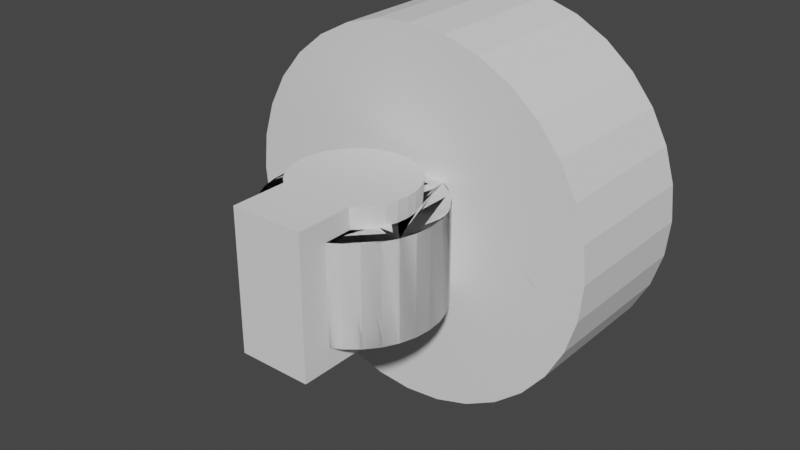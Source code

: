 # Source: shower-v2.blend  (saved by Blender 3.5.10; exported with 4.5.12 LTS)
import bpy
from mathutils import Matrix  # noqa: F401  (used for matrix-valued properties, if any)

bpy.ops.wm.read_factory_settings(use_empty=True)
scene = bpy.context.scene
scene.name = 'Scene'

# ---- collections
col_collection_1 = bpy.data.collections.new('Collection 1'); scene.collection.children.link(col_collection_1)
col_collection_1_001 = bpy.data.collections.new('Collection 1.001'); scene.collection.children.link(col_collection_1_001)

# ---- world
world_world = bpy.data.worlds.new('World'); scene.world = world_world
world_world.use_nodes = True; world_world.node_tree.nodes.clear()
_N = world_world.node_tree.nodes; _L = world_world.node_tree.links
n0 = _N.new('ShaderNodeOutputWorld'); n0.name = 'World Output'; n0.location = (300, 300)
n1 = _N.new('ShaderNodeBackground'); n1.name = 'Background'; n1.location = (10, 300)
n1.inputs[0].default_value = (0.05088, 0.05088, 0.05088, 1.0)
_L.new(n1.outputs[0], n0.inputs[0])
n0.is_active_output = True
world_world.color = (0.05088, 0.05088, 0.05088)
world_world.use_sun_shadow = False
world_world.sun_shadow_jitter_overblur = 0.0

# ---- meshes
me_cylinder_003 = bpy.data.meshes.new('Cylinder.003')
me_cylinder_003.from_pydata([(0.0, 10.0, -13.5), (5.588e-09, 11.5, 13.5), (1.951, 9.808, -13.5), (2.244, 11.28, 13.5), (3.827, 9.239, -13.5), (4.401, 10.62, 13.5), (5.556, 8.315, -13.5), (6.389, 9.562, 13.5), (7.071, 7.071, -13.5), (8.132, 8.132, 13.5), (8.315, 5.556, -13.5), (9.562, 6.389, 13.5), (9.239, 3.827, -13.5), (10.62, 4.401, 13.5), (9.808, 1.951, -13.5), (11.28, 2.244, 13.5), (10.0, 0.0, -13.5), (11.5, -8.941e-09, 13.5), (9.808, -1.951, -13.5), (11.28, -2.244, 13.5), (9.239, -3.827, -13.5), (10.62, -4.401, 13.5), (8.315, -5.556, -13.5), (9.562, -6.389, 13.5), (7.071, -7.071, -13.5), (8.132, -8.132, 13.5), (5.556, -8.315, -13.5), (6.389, -9.562, 13.5), (3.827, -9.239, -13.5), (4.401, -10.62, 13.5), (1.951, -9.808, -13.5), (2.244, -11.28, 13.5), (0.0, -10.0, -13.5), (5.588e-09, -11.5, 13.5), (-1.951, -9.808, -13.5), (-2.244, -11.28, 13.5), (-3.827, -9.239, -13.5), (-4.401, -10.62, 13.5), (-5.556, -8.315, -13.5), (-6.389, -9.562, 13.5), (-7.071, -7.071, -13.5), (-8.132, -8.132, 13.5), (-8.315, -5.556, -13.5), (-9.562, -6.389, 13.5), (-9.239, -3.827, -13.5), (-10.62, -4.401, 13.5), (-9.808, -1.951, -13.5), (-11.28, -2.244, 13.5), (-10.0, 0.0, -13.5), (-11.5, -8.941e-09, 13.5), (-9.808, 1.951, -13.5), (-11.28, 2.244, 13.5), (-9.239, 3.827, -13.5), (-10.62, 4.401, 13.5), (-8.315, 5.556, -13.5), (-9.562, 6.389, 13.5), (-7.071, 7.071, -13.5), (-8.132, 8.132, 13.5), (-5.556, 8.315, -13.5), (-6.389, 9.562, 13.5), (-3.827, 9.239, -13.5), (-4.401, 10.62, 13.5), (-1.951, 9.808, -13.5), (-2.244, 11.28, 13.5)], [], [(0, 1, 3, 2), (2, 3, 5, 4), (4, 5, 7, 6), (6, 7, 9, 8), (8, 9, 11, 10), (10, 11, 13, 12), (12, 13, 15, 14), (14, 15, 17, 16), (16, 17, 19, 18), (18, 19, 21, 20), (20, 21, 23, 22), (22, 23, 25, 24), (24, 25, 27, 26), (26, 27, 29, 28), (28, 29, 31, 30), (30, 31, 33, 32), (32, 33, 35, 34), (34, 35, 37, 36), (36, 37, 39, 38), (38, 39, 41, 40), (40, 41, 43, 42), (42, 43, 45, 44), (44, 45, 47, 46), (46, 47, 49, 48), (48, 49, 51, 50), (50, 51, 53, 52), (52, 53, 55, 54), (54, 55, 57, 56), (56, 57, 59, 58), (58, 59, 61, 60), (3, 1, 63, 61, 59, 57, 55, 53, 51, 49, 47, 45, 43, 41, 39, 37, 35, 33, 31, 29, 27, 25, 23, 21, 19, 17, 15, 13, 11, 9, 7, 5), (60, 61, 63, 62), (62, 63, 1, 0), (0, 2, 4, 6, 8, 10, 12, 14, 16, 18, 20, 22, 24, 26, 28, 30, 32, 34, 36, 38, 40, 42, 44, 46, 48, 50, 52, 54, 56, 58, 60, 62)])
_uv = me_cylinder_003.uv_layers.new(name='UVMap')
_uv.uv.foreach_set('vector', [1.0, 0.5, 1.0, 1.0, 0.9688, 1.0, 0.9688, 0.5, 0.9688, 0.5, 0.9688, 1.0, 0.9375, 1.0, 0.9375, 0.5, 0.9375, 0.5, 0.9375, 1.0, 0.9062, 1.0, 0.9062, 0.5, 0.9062, 0.5, 0.9062, 1.0, 0.875, 1.0, 0.875, 0.5, 0.875, 0.5, 0.875, 1.0, 0.8438, 1.0, 0.8438, 0.5, 0.8438, 0.5, 0.8438, 1.0, 0.8125, 1.0, 0.8125, 0.5, 0.8125, 0.5, 0.8125, 1.0, 0.7812, 1.0, 0.7812, 0.5, 0.7812, 0.5, 0.7812, 1.0, 0.75, 1.0, 0.75, 0.5, 0.75, 0.5, 0.75, 1.0, 0.7188, 1.0, 0.7188, 0.5, 0.7188, 0.5, 0.7188, 1.0, 0.6875, 1.0, 0.6875, 0.5, 0.6875, 0.5, 0.6875, 1.0, 0.6562, 1.0, 0.6562, 0.5, 0.6562, 0.5, 0.6562, 1.0, 0.625, 1.0, 0.625, 0.5, 0.625, 0.5, 0.625, 1.0, 0.5938, 1.0, 0.5938, 0.5, 0.5938, 0.5, 0.5938, 1.0, 0.5625, 1.0, 0.5625, 0.5, 0.5625, 0.5, 0.5625, 1.0, 0.5312, 1.0, 0.5312, 0.5, 0.5312, 0.5, 0.5312, 1.0, 0.5, 1.0, 0.5, 0.5, 0.5, 0.5, 0.5, 1.0, 0.4688, 1.0, 0.4688, 0.5, 0.4688, 0.5, 0.4688, 1.0, 0.4375, 1.0, 0.4375, 0.5, 0.4375, 0.5, 0.4375, 1.0, 0.4062, 1.0, 0.4062, 0.5, 0.4062, 0.5, 0.4062, 1.0, 0.375, 1.0, 0.375, 0.5, 0.375, 0.5, 0.375, 1.0, 0.3438, 1.0, 0.3438, 0.5, 0.3438, 0.5, 0.3438, 1.0, 0.3125, 1.0, 0.3125, 0.5, 0.3125, 0.5, 0.3125, 1.0, 0.2812, 1.0, 0.2812, 0.5, 0.2812, 0.5, 0.2812, 1.0, 0.25, 1.0, 0.25, 0.5, 0.25, 0.5, 0.25, 1.0, 0.2188, 1.0, 0.2188, 0.5, 0.2188, 0.5, 0.2188, 1.0, 0.1875, 1.0, 0.1875, 0.5, 0.1875, 0.5, 0.1875, 1.0, 0.1562, 1.0, 0.1562, 0.5, 0.1562, 0.5, 0.1562, 1.0, 0.125, 1.0, 0.125, 0.5, 0.125, 0.5, 0.125, 1.0, 0.09375, 1.0, 0.09375, 0.5, 0.09375, 0.5, 0.09375, 1.0, 0.0625, 1.0, 0.0625, 0.5, 0.2968, 0.4854, 0.25, 0.49, 0.2032, 0.4854, 0.1582, 0.4717, 0.1167, 0.4496, 0.08029, 0.4197, 0.05045, 0.3833, 0.02827, 0.3418, 0.01461, 0.2968, 0.01, 0.25, 0.01461, 0.2032, 0.02827, 0.1582, 0.05045, 0.1167, 0.08029, 0.08029, 0.1167, 0.05045, 0.1582, 0.02827, 0.2032, 0.01461, 0.25, 0.01, 0.2968, 0.01461, 0.3418, 0.02827, 0.3833, 0.05045, 0.4197, 0.08029, 0.4496, 0.1167, 0.4717, 0.1582, 0.4854, 0.2032, 0.49, 0.25, 0.4854, 0.2968, 0.4717, 0.3418, 0.4496, 0.3833, 0.4197, 0.4197, 0.3833, 0.4496, 0.3418, 0.4717, 0.0625, 0.5, 0.0625, 1.0, 0.03125, 1.0, 0.03125, 0.5, 0.03125, 0.5, 0.03125, 1.0, 0.0, 1.0, 0.0, 0.5, 0.75, 0.49, 0.7968, 0.4854, 0.8418, 0.4717, 0.8833, 0.4496, 0.9197, 0.4197, 0.9496, 0.3833, 0.9717, 0.3418, 0.9854, 0.2968, 0.99, 0.25, 0.9854, 0.2032, 0.9717, 0.1582, 0.9496, 0.1167, 0.9197, 0.08029, 0.8833, 0.05045, 0.8418, 0.02827, 0.7968, 0.01461, 0.75, 0.01, 0.7032, 0.01461, 0.6582, 0.02827, 0.6167, 0.05045, 0.5803, 0.08029, 0.5504, 0.1167, 0.5283, 0.1582, 0.5146, 0.2032, 0.51, 0.25, 0.5146, 0.2968, 0.5283, 0.3418, 0.5504, 0.3833, 0.5803, 0.4197, 0.6167, 0.4496, 0.6582, 0.4717, 0.7032, 0.4854])
me_cylinder_003.update()
me_cylinder_004 = bpy.data.meshes.new('Cylinder.004')
me_cylinder_004.from_pydata([(0.0, 15.0, -13.5), (0.0, 15.0, 13.5), (2.926, 14.71, -13.5), (2.926, 14.71, 13.5), (5.74, 13.86, -13.5), (5.74, 13.86, 13.5), (8.334, 12.47, -13.5), (8.334, 12.47, 13.5), (10.61, 10.61, -13.5), (10.61, 10.61, 13.5), (12.47, 8.334, -13.5), (12.47, 8.334, 13.5), (13.86, 5.74, -13.5), (13.86, 5.74, 13.5), (14.71, 2.926, -13.5), (14.71, 2.926, 13.5), (15.0, 0.0, -13.5), (15.0, 0.0, 13.5), (14.71, -2.926, -13.5), (14.71, -2.926, 13.5), (13.86, -5.74, -13.5), (13.86, -5.74, 13.5), (12.47, -8.334, -13.5), (12.47, -8.334, 13.5), (10.61, -10.61, -13.5), (10.61, -10.61, 13.5), (8.334, -12.47, -13.5), (8.334, -12.47, 13.5), (5.74, -13.86, -13.5), (5.74, -13.86, 13.5), (2.926, -14.71, -13.5), (2.926, -14.71, 13.5), (0.0, -15.0, -13.5), (0.0, -15.0, 13.5), (-2.926, -14.71, -13.5), (-2.926, -14.71, 13.5), (-5.74, -13.86, -13.5), (-5.74, -13.86, 13.5), (-8.334, -12.47, -13.5), (-8.334, -12.47, 13.5), (-10.61, -10.61, -13.5), (-10.61, -10.61, 13.5), (-12.47, -8.334, -13.5), (-12.47, -8.334, 13.5), (-13.86, -5.74, -13.5), (-13.86, -5.74, 13.5), (-14.71, -2.926, -13.5), (-14.71, -2.926, 13.5), (-15.0, 0.0, -13.5), (-15.0, 0.0, 13.5), (-14.71, 2.926, -13.5), (-14.71, 2.926, 13.5), (-13.86, 5.74, -13.5), (-13.86, 5.74, 13.5), (-12.47, 8.334, -13.5), (-12.47, 8.334, 13.5), (-10.61, 10.61, -13.5), (-10.61, 10.61, 13.5), (-8.334, 12.47, -13.5), (-8.334, 12.47, 13.5), (-5.74, 13.86, -13.5), (-5.74, 13.86, 13.5), (-2.926, 14.71, -13.5), (-2.926, 14.71, 13.5)], [], [(0, 1, 3, 2), (2, 3, 5, 4), (4, 5, 7, 6), (6, 7, 9, 8), (8, 9, 11, 10), (10, 11, 13, 12), (12, 13, 15, 14), (14, 15, 17, 16), (16, 17, 19, 18), (18, 19, 21, 20), (20, 21, 23, 22), (22, 23, 25, 24), (24, 25, 27, 26), (26, 27, 29, 28), (28, 29, 31, 30), (30, 31, 33, 32), (32, 33, 35, 34), (34, 35, 37, 36), (36, 37, 39, 38), (38, 39, 41, 40), (40, 41, 43, 42), (42, 43, 45, 44), (44, 45, 47, 46), (46, 47, 49, 48), (48, 49, 51, 50), (50, 51, 53, 52), (52, 53, 55, 54), (54, 55, 57, 56), (56, 57, 59, 58), (58, 59, 61, 60), (3, 1, 63, 61, 59, 57, 55, 53, 51, 49, 47, 45, 43, 41, 39, 37, 35, 33, 31, 29, 27, 25, 23, 21, 19, 17, 15, 13, 11, 9, 7, 5), (60, 61, 63, 62), (62, 63, 1, 0), (0, 2, 4, 6, 8, 10, 12, 14, 16, 18, 20, 22, 24, 26, 28, 30, 32, 34, 36, 38, 40, 42, 44, 46, 48, 50, 52, 54, 56, 58, 60, 62)])
_uv = me_cylinder_004.uv_layers.new(name='UVMap')
_uv.uv.foreach_set('vector', [1.0, 0.5, 1.0, 1.0, 0.9688, 1.0, 0.9688, 0.5, 0.9688, 0.5, 0.9688, 1.0, 0.9375, 1.0, 0.9375, 0.5, 0.9375, 0.5, 0.9375, 1.0, 0.9062, 1.0, 0.9062, 0.5, 0.9062, 0.5, 0.9062, 1.0, 0.875, 1.0, 0.875, 0.5, 0.875, 0.5, 0.875, 1.0, 0.8438, 1.0, 0.8438, 0.5, 0.8438, 0.5, 0.8438, 1.0, 0.8125, 1.0, 0.8125, 0.5, 0.8125, 0.5, 0.8125, 1.0, 0.7812, 1.0, 0.7812, 0.5, 0.7812, 0.5, 0.7812, 1.0, 0.75, 1.0, 0.75, 0.5, 0.75, 0.5, 0.75, 1.0, 0.7188, 1.0, 0.7188, 0.5, 0.7188, 0.5, 0.7188, 1.0, 0.6875, 1.0, 0.6875, 0.5, 0.6875, 0.5, 0.6875, 1.0, 0.6562, 1.0, 0.6562, 0.5, 0.6562, 0.5, 0.6562, 1.0, 0.625, 1.0, 0.625, 0.5, 0.625, 0.5, 0.625, 1.0, 0.5938, 1.0, 0.5938, 0.5, 0.5938, 0.5, 0.5938, 1.0, 0.5625, 1.0, 0.5625, 0.5, 0.5625, 0.5, 0.5625, 1.0, 0.5312, 1.0, 0.5312, 0.5, 0.5312, 0.5, 0.5312, 1.0, 0.5, 1.0, 0.5, 0.5, 0.5, 0.5, 0.5, 1.0, 0.4688, 1.0, 0.4688, 0.5, 0.4688, 0.5, 0.4688, 1.0, 0.4375, 1.0, 0.4375, 0.5, 0.4375, 0.5, 0.4375, 1.0, 0.4062, 1.0, 0.4062, 0.5, 0.4062, 0.5, 0.4062, 1.0, 0.375, 1.0, 0.375, 0.5, 0.375, 0.5, 0.375, 1.0, 0.3438, 1.0, 0.3438, 0.5, 0.3438, 0.5, 0.3438, 1.0, 0.3125, 1.0, 0.3125, 0.5, 0.3125, 0.5, 0.3125, 1.0, 0.2812, 1.0, 0.2812, 0.5, 0.2812, 0.5, 0.2812, 1.0, 0.25, 1.0, 0.25, 0.5, 0.25, 0.5, 0.25, 1.0, 0.2188, 1.0, 0.2188, 0.5, 0.2188, 0.5, 0.2188, 1.0, 0.1875, 1.0, 0.1875, 0.5, 0.1875, 0.5, 0.1875, 1.0, 0.1562, 1.0, 0.1562, 0.5, 0.1562, 0.5, 0.1562, 1.0, 0.125, 1.0, 0.125, 0.5, 0.125, 0.5, 0.125, 1.0, 0.09375, 1.0, 0.09375, 0.5, 0.09375, 0.5, 0.09375, 1.0, 0.0625, 1.0, 0.0625, 0.5, 0.2968, 0.4854, 0.25, 0.49, 0.2032, 0.4854, 0.1582, 0.4717, 0.1167, 0.4496, 0.08029, 0.4197, 0.05045, 0.3833, 0.02827, 0.3418, 0.01461, 0.2968, 0.01, 0.25, 0.01461, 0.2032, 0.02827, 0.1582, 0.05045, 0.1167, 0.08029, 0.08029, 0.1167, 0.05045, 0.1582, 0.02827, 0.2032, 0.01461, 0.25, 0.01, 0.2968, 0.01461, 0.3418, 0.02827, 0.3833, 0.05045, 0.4197, 0.08029, 0.4496, 0.1167, 0.4717, 0.1582, 0.4854, 0.2032, 0.49, 0.25, 0.4854, 0.2968, 0.4717, 0.3418, 0.4496, 0.3833, 0.4197, 0.4197, 0.3833, 0.4496, 0.3418, 0.4717, 0.0625, 0.5, 0.0625, 1.0, 0.03125, 1.0, 0.03125, 0.5, 0.03125, 0.5, 0.03125, 1.0, 0.0, 1.0, 0.0, 0.5, 0.75, 0.49, 0.7968, 0.4854, 0.8418, 0.4717, 0.8833, 0.4496, 0.9197, 0.4197, 0.9496, 0.3833, 0.9717, 0.3418, 0.9854, 0.2968, 0.99, 0.25, 0.9854, 0.2032, 0.9717, 0.1582, 0.9496, 0.1167, 0.9197, 0.08029, 0.8833, 0.05045, 0.8418, 0.02827, 0.7968, 0.01461, 0.75, 0.01, 0.7032, 0.01461, 0.6582, 0.02827, 0.6167, 0.05045, 0.5803, 0.08029, 0.5504, 0.1167, 0.5283, 0.1582, 0.5146, 0.2032, 0.51, 0.25, 0.5146, 0.2968, 0.5283, 0.3418, 0.5504, 0.3833, 0.5803, 0.4197, 0.6167, 0.4496, 0.6582, 0.4717, 0.7032, 0.4854])
me_cylinder_004.update()
me_cylinder_005 = bpy.data.meshes.new('Cylinder.005')
me_cylinder_005.from_pydata([(0.0, 20.0, -7.5), (0.0, 20.0, 7.5), (3.902, 19.62, -7.5), (3.902, 19.62, 7.5), (7.654, 18.48, -7.5), (7.654, 18.48, 7.5), (11.11, 16.63, -7.5), (11.11, 16.63, 7.5), (14.14, 14.14, -7.5), (14.14, 14.14, 7.5), (16.63, 11.11, -7.5), (16.63, 11.11, 7.5), (18.48, 7.654, -7.5), (18.48, 7.654, 7.5), (19.62, 3.902, -7.5), (19.62, 3.902, 7.5), (20.0, 0.0, -7.5), (20.0, 0.0, 7.5), (19.62, -3.902, -7.5), (19.62, -3.902, 7.5), (18.48, -7.654, -7.5), (18.48, -7.654, 7.5), (16.63, -11.11, -7.5), (16.63, -11.11, 7.5), (14.14, -14.14, -7.5), (14.14, -14.14, 7.5), (11.11, -16.63, -7.5), (11.11, -16.63, 7.5), (7.654, -18.48, -7.5), (7.654, -18.48, 7.5), (3.902, -19.62, -7.5), (3.902, -19.62, 7.5), (0.0, -20.0, -7.5), (0.0, -20.0, 7.5), (-3.902, -19.62, -7.5), (-3.902, -19.62, 7.5), (-7.654, -18.48, -7.5), (-7.654, -18.48, 7.5), (-11.11, -16.63, -7.5), (-11.11, -16.63, 7.5), (-14.14, -14.14, -7.5), (-14.14, -14.14, 7.5), (-16.63, -11.11, -7.5), (-16.63, -11.11, 7.5), (-18.48, -7.654, -7.5), (-18.48, -7.654, 7.5), (-19.62, -3.902, -7.5), (-19.62, -3.902, 7.5), (-20.0, 0.0, -7.5), (-20.0, 0.0, 7.5), (-19.62, 3.902, -7.5), (-19.62, 3.902, 7.5), (-18.48, 7.654, -7.5), (-18.48, 7.654, 7.5), (-16.63, 11.11, -7.5), (-16.63, 11.11, 7.5), (-14.14, 14.14, -7.5), (-14.14, 14.14, 7.5), (-11.11, 16.63, -7.5), (-11.11, 16.63, 7.5), (-7.654, 18.48, -7.5), (-7.654, 18.48, 7.5), (-3.902, 19.62, -7.5), (-3.902, 19.62, 7.5)], [], [(0, 1, 3, 2), (2, 3, 5, 4), (4, 5, 7, 6), (6, 7, 9, 8), (8, 9, 11, 10), (10, 11, 13, 12), (12, 13, 15, 14), (14, 15, 17, 16), (16, 17, 19, 18), (18, 19, 21, 20), (20, 21, 23, 22), (22, 23, 25, 24), (24, 25, 27, 26), (26, 27, 29, 28), (28, 29, 31, 30), (30, 31, 33, 32), (32, 33, 35, 34), (34, 35, 37, 36), (36, 37, 39, 38), (38, 39, 41, 40), (40, 41, 43, 42), (42, 43, 45, 44), (44, 45, 47, 46), (46, 47, 49, 48), (48, 49, 51, 50), (50, 51, 53, 52), (52, 53, 55, 54), (54, 55, 57, 56), (56, 57, 59, 58), (58, 59, 61, 60), (3, 1, 63, 61, 59, 57, 55, 53, 51, 49, 47, 45, 43, 41, 39, 37, 35, 33, 31, 29, 27, 25, 23, 21, 19, 17, 15, 13, 11, 9, 7, 5), (60, 61, 63, 62), (62, 63, 1, 0), (0, 2, 4, 6, 8, 10, 12, 14, 16, 18, 20, 22, 24, 26, 28, 30, 32, 34, 36, 38, 40, 42, 44, 46, 48, 50, 52, 54, 56, 58, 60, 62)])
_uv = me_cylinder_005.uv_layers.new(name='UVMap')
_uv.uv.foreach_set('vector', [1.0, 0.5, 1.0, 1.0, 0.9688, 1.0, 0.9688, 0.5, 0.9688, 0.5, 0.9688, 1.0, 0.9375, 1.0, 0.9375, 0.5, 0.9375, 0.5, 0.9375, 1.0, 0.9062, 1.0, 0.9062, 0.5, 0.9062, 0.5, 0.9062, 1.0, 0.875, 1.0, 0.875, 0.5, 0.875, 0.5, 0.875, 1.0, 0.8438, 1.0, 0.8438, 0.5, 0.8438, 0.5, 0.8438, 1.0, 0.8125, 1.0, 0.8125, 0.5, 0.8125, 0.5, 0.8125, 1.0, 0.7812, 1.0, 0.7812, 0.5, 0.7812, 0.5, 0.7812, 1.0, 0.75, 1.0, 0.75, 0.5, 0.75, 0.5, 0.75, 1.0, 0.7188, 1.0, 0.7188, 0.5, 0.7188, 0.5, 0.7188, 1.0, 0.6875, 1.0, 0.6875, 0.5, 0.6875, 0.5, 0.6875, 1.0, 0.6562, 1.0, 0.6562, 0.5, 0.6562, 0.5, 0.6562, 1.0, 0.625, 1.0, 0.625, 0.5, 0.625, 0.5, 0.625, 1.0, 0.5938, 1.0, 0.5938, 0.5, 0.5938, 0.5, 0.5938, 1.0, 0.5625, 1.0, 0.5625, 0.5, 0.5625, 0.5, 0.5625, 1.0, 0.5312, 1.0, 0.5312, 0.5, 0.5312, 0.5, 0.5312, 1.0, 0.5, 1.0, 0.5, 0.5, 0.5, 0.5, 0.5, 1.0, 0.4688, 1.0, 0.4688, 0.5, 0.4688, 0.5, 0.4688, 1.0, 0.4375, 1.0, 0.4375, 0.5, 0.4375, 0.5, 0.4375, 1.0, 0.4062, 1.0, 0.4062, 0.5, 0.4062, 0.5, 0.4062, 1.0, 0.375, 1.0, 0.375, 0.5, 0.375, 0.5, 0.375, 1.0, 0.3438, 1.0, 0.3438, 0.5, 0.3438, 0.5, 0.3438, 1.0, 0.3125, 1.0, 0.3125, 0.5, 0.3125, 0.5, 0.3125, 1.0, 0.2812, 1.0, 0.2812, 0.5, 0.2812, 0.5, 0.2812, 1.0, 0.25, 1.0, 0.25, 0.5, 0.25, 0.5, 0.25, 1.0, 0.2188, 1.0, 0.2188, 0.5, 0.2188, 0.5, 0.2188, 1.0, 0.1875, 1.0, 0.1875, 0.5, 0.1875, 0.5, 0.1875, 1.0, 0.1562, 1.0, 0.1562, 0.5, 0.1562, 0.5, 0.1562, 1.0, 0.125, 1.0, 0.125, 0.5, 0.125, 0.5, 0.125, 1.0, 0.09375, 1.0, 0.09375, 0.5, 0.09375, 0.5, 0.09375, 1.0, 0.0625, 1.0, 0.0625, 0.5, 0.2968, 0.4854, 0.25, 0.49, 0.2032, 0.4854, 0.1582, 0.4717, 0.1167, 0.4496, 0.08029, 0.4197, 0.05045, 0.3833, 0.02827, 0.3418, 0.01461, 0.2968, 0.01, 0.25, 0.01461, 0.2032, 0.02827, 0.1582, 0.05045, 0.1167, 0.08029, 0.08029, 0.1167, 0.05045, 0.1582, 0.02827, 0.2032, 0.01461, 0.25, 0.01, 0.2968, 0.01461, 0.3418, 0.02827, 0.3833, 0.05045, 0.4197, 0.08029, 0.4496, 0.1167, 0.4717, 0.1582, 0.4854, 0.2032, 0.49, 0.25, 0.4854, 0.2968, 0.4717, 0.3418, 0.4496, 0.3833, 0.4197, 0.4197, 0.3833, 0.4496, 0.3418, 0.4717, 0.0625, 0.5, 0.0625, 1.0, 0.03125, 1.0, 0.03125, 0.5, 0.03125, 0.5, 0.03125, 1.0, 0.0, 1.0, 0.0, 0.5, 0.75, 0.49, 0.7968, 0.4854, 0.8418, 0.4717, 0.8833, 0.4496, 0.9197, 0.4197, 0.9496, 0.3833, 0.9717, 0.3418, 0.9854, 0.2968, 0.99, 0.25, 0.9854, 0.2032, 0.9717, 0.1582, 0.9496, 0.1167, 0.9197, 0.08029, 0.8833, 0.05045, 0.8418, 0.02827, 0.7968, 0.01461, 0.75, 0.01, 0.7032, 0.01461, 0.6582, 0.02827, 0.6167, 0.05045, 0.5803, 0.08029, 0.5504, 0.1167, 0.5283, 0.1582, 0.5146, 0.2032, 0.51, 0.25, 0.5146, 0.2968, 0.5283, 0.3418, 0.5504, 0.3833, 0.5803, 0.4197, 0.6167, 0.4496, 0.6582, 0.4717, 0.7032, 0.4854])
me_cylinder_005.update()
me_cube_004 = bpy.data.meshes.new('Cube.004')
me_cube_004.from_pydata([(-7.0, -7.0, -7.0), (-7.0, -7.0, 7.0), (-7.0, 7.0, -7.0), (-7.0, 7.0, 7.0), (7.0, -7.0, -7.0), (7.0, -7.0, 7.0), (7.0, 7.0, -7.0), (7.0, 7.0, 7.0)], [], [(0, 1, 3, 2), (2, 3, 7, 6), (6, 7, 5, 4), (4, 5, 1, 0), (2, 6, 4, 0), (7, 3, 1, 5)])
_uv = me_cube_004.uv_layers.new(name='UVMap')
_uv.uv.foreach_set('vector', [0.375, 0.0, 0.625, 0.0, 0.625, 0.25, 0.375, 0.25, 0.375, 0.25, 0.625, 0.25, 0.625, 0.5, 0.375, 0.5, 0.375, 0.5, 0.625, 0.5, 0.625, 0.75, 0.375, 0.75, 0.375, 0.75, 0.625, 0.75, 0.625, 1.0, 0.375, 1.0, 0.125, 0.5, 0.375, 0.5, 0.375, 0.75, 0.125, 0.75, 0.625, 0.5, 0.875, 0.5, 0.875, 0.75, 0.625, 0.75])
me_cube_004.update()
me_cylinder_001 = bpy.data.meshes.new('Cylinder.001')
me_cylinder_001.from_pydata([(0.0, 20.0, -10.5), (0.0, 20.0, 7.5), (3.902, 19.62, -10.5), (3.902, 19.62, 7.5), (7.654, 18.48, -10.5), (7.654, 18.48, 7.5), (11.11, 16.63, -10.5), (11.11, 16.63, 7.5), (14.14, 14.14, -10.5), (14.14, 14.14, 7.5), (16.63, 11.11, -10.5), (16.63, 11.11, 7.5), (18.48, 7.654, -10.5), (18.48, 7.654, 7.5), (19.62, 3.902, -10.5), (19.62, 3.902, 7.5), (20.0, -4.857e-08, -10.5), (20.0, 0.0, 7.5), (19.62, -3.902, -10.5), (19.62, -3.902, 7.5), (18.48, -7.654, -10.5), (18.48, -7.654, 7.5), (16.63, -11.11, -10.5), (16.63, -11.11, 7.5), (14.14, -14.14, -10.5), (14.14, -14.14, 7.5), (11.11, -16.63, -10.5), (11.11, -16.63, 7.5), (7.654, -18.48, -10.5), (7.654, -18.48, 7.5), (3.902, -19.62, -10.5), (3.902, -19.62, 7.5), (0.0, -20.0, -10.5), (0.0, -20.0, 7.5), (-3.902, -19.62, -10.5), (-3.902, -19.62, 7.5), (-7.654, -18.48, -10.5), (-7.654, -18.48, 7.5), (-11.11, -16.63, -10.5), (-11.11, -16.63, 7.5), (-14.14, -14.14, -10.5), (-14.14, -14.14, 7.5), (-16.63, -11.11, -10.5), (-16.63, -11.11, 7.5), (-18.48, -7.654, -10.5), (-18.48, -7.654, 7.5), (-19.62, -3.902, -10.5), (-19.62, -3.902, 7.5), (-20.0, -4.857e-08, -10.5), (-20.0, 0.0, 7.5), (-19.62, 3.902, -10.5), (-19.62, 3.902, 7.5), (-18.48, 7.654, -10.5), (-18.48, 7.654, 7.5), (-16.63, 11.11, -10.5), (-16.63, 11.11, 7.5), (-14.14, 14.14, -10.5), (-14.14, 14.14, 7.5), (-11.11, 16.63, -10.5), (-11.11, 16.63, 7.5), (-7.654, 18.48, -10.5), (-7.654, 18.48, 7.5), (-3.902, 19.62, -10.5), (-3.902, 19.62, 7.5)], [], [(0, 1, 3, 2), (2, 3, 5, 4), (4, 5, 7, 6), (6, 7, 9, 8), (8, 9, 11, 10), (10, 11, 13, 12), (12, 13, 15, 14), (14, 15, 17, 16), (16, 17, 19, 18), (18, 19, 21, 20), (20, 21, 23, 22), (22, 23, 25, 24), (24, 25, 27, 26), (26, 27, 29, 28), (28, 29, 31, 30), (30, 31, 33, 32), (32, 33, 35, 34), (34, 35, 37, 36), (36, 37, 39, 38), (38, 39, 41, 40), (40, 41, 43, 42), (42, 43, 45, 44), (44, 45, 47, 46), (46, 47, 49, 48), (48, 49, 51, 50), (50, 51, 53, 52), (52, 53, 55, 54), (54, 55, 57, 56), (56, 57, 59, 58), (58, 59, 61, 60), (3, 1, 63, 61, 59, 57, 55, 53, 51, 49, 47, 45, 43, 41, 39, 37, 35, 33, 31, 29, 27, 25, 23, 21, 19, 17, 15, 13, 11, 9, 7, 5), (60, 61, 63, 62), (62, 63, 1, 0), (0, 2, 4, 6, 8, 10, 12, 14, 16, 18, 20, 22, 24, 26, 28, 30, 32, 34, 36, 38, 40, 42, 44, 46, 48, 50, 52, 54, 56, 58, 60, 62)])
_uv = me_cylinder_001.uv_layers.new(name='UVMap')
_uv.uv.foreach_set('vector', [1.0, 0.5, 1.0, 1.0, 0.9688, 1.0, 0.9688, 0.5, 0.9688, 0.5, 0.9688, 1.0, 0.9375, 1.0, 0.9375, 0.5, 0.9375, 0.5, 0.9375, 1.0, 0.9062, 1.0, 0.9062, 0.5, 0.9062, 0.5, 0.9062, 1.0, 0.875, 1.0, 0.875, 0.5, 0.875, 0.5, 0.875, 1.0, 0.8438, 1.0, 0.8438, 0.5, 0.8438, 0.5, 0.8438, 1.0, 0.8125, 1.0, 0.8125, 0.5, 0.8125, 0.5, 0.8125, 1.0, 0.7812, 1.0, 0.7812, 0.5, 0.7812, 0.5, 0.7812, 1.0, 0.75, 1.0, 0.75, 0.5, 0.75, 0.5, 0.75, 1.0, 0.7188, 1.0, 0.7188, 0.5, 0.7188, 0.5, 0.7188, 1.0, 0.6875, 1.0, 0.6875, 0.5, 0.6875, 0.5, 0.6875, 1.0, 0.6562, 1.0, 0.6562, 0.5, 0.6562, 0.5, 0.6562, 1.0, 0.625, 1.0, 0.625, 0.5, 0.625, 0.5, 0.625, 1.0, 0.5938, 1.0, 0.5938, 0.5, 0.5938, 0.5, 0.5938, 1.0, 0.5625, 1.0, 0.5625, 0.5, 0.5625, 0.5, 0.5625, 1.0, 0.5312, 1.0, 0.5312, 0.5, 0.5312, 0.5, 0.5312, 1.0, 0.5, 1.0, 0.5, 0.5, 0.5, 0.5, 0.5, 1.0, 0.4688, 1.0, 0.4688, 0.5, 0.4688, 0.5, 0.4688, 1.0, 0.4375, 1.0, 0.4375, 0.5, 0.4375, 0.5, 0.4375, 1.0, 0.4062, 1.0, 0.4062, 0.5, 0.4062, 0.5, 0.4062, 1.0, 0.375, 1.0, 0.375, 0.5, 0.375, 0.5, 0.375, 1.0, 0.3438, 1.0, 0.3438, 0.5, 0.3438, 0.5, 0.3438, 1.0, 0.3125, 1.0, 0.3125, 0.5, 0.3125, 0.5, 0.3125, 1.0, 0.2812, 1.0, 0.2812, 0.5, 0.2812, 0.5, 0.2812, 1.0, 0.25, 1.0, 0.25, 0.5, 0.25, 0.5, 0.25, 1.0, 0.2188, 1.0, 0.2188, 0.5, 0.2188, 0.5, 0.2188, 1.0, 0.1875, 1.0, 0.1875, 0.5, 0.1875, 0.5, 0.1875, 1.0, 0.1562, 1.0, 0.1562, 0.5, 0.1562, 0.5, 0.1562, 1.0, 0.125, 1.0, 0.125, 0.5, 0.125, 0.5, 0.125, 1.0, 0.09375, 1.0, 0.09375, 0.5, 0.09375, 0.5, 0.09375, 1.0, 0.0625, 1.0, 0.0625, 0.5, 0.2968, 0.4854, 0.25, 0.49, 0.2032, 0.4854, 0.1582, 0.4717, 0.1167, 0.4496, 0.08029, 0.4197, 0.05045, 0.3833, 0.02827, 0.3418, 0.01461, 0.2968, 0.01, 0.25, 0.01461, 0.2032, 0.02827, 0.1582, 0.05045, 0.1167, 0.08029, 0.08029, 0.1167, 0.05045, 0.1582, 0.02827, 0.2032, 0.01461, 0.25, 0.01, 0.2968, 0.01461, 0.3418, 0.02827, 0.3833, 0.05045, 0.4197, 0.08029, 0.4496, 0.1167, 0.4717, 0.1582, 0.4854, 0.2032, 0.49, 0.25, 0.4854, 0.2968, 0.4717, 0.3418, 0.4496, 0.3833, 0.4197, 0.4197, 0.3833, 0.4496, 0.3418, 0.4717, 0.0625, 0.5, 0.0625, 1.0, 0.03125, 1.0, 0.03125, 0.5, 0.03125, 0.5, 0.03125, 1.0, 0.0, 1.0, 0.0, 0.5, 0.75, 0.49, 0.7968, 0.4854, 0.8418, 0.4717, 0.8833, 0.4496, 0.9197, 0.4197, 0.9496, 0.3833, 0.9717, 0.3418, 0.9854, 0.2968, 0.99, 0.25, 0.9854, 0.2032, 0.9717, 0.1582, 0.9496, 0.1167, 0.9197, 0.08029, 0.8833, 0.05045, 0.8418, 0.02827, 0.7968, 0.01461, 0.75, 0.01, 0.7032, 0.01461, 0.6582, 0.02827, 0.6167, 0.05045, 0.5803, 0.08029, 0.5504, 0.1167, 0.5283, 0.1582, 0.5146, 0.2032, 0.51, 0.25, 0.5146, 0.2968, 0.5283, 0.3418, 0.5504, 0.3833, 0.5803, 0.4197, 0.6167, 0.4496, 0.6582, 0.4717, 0.7032, 0.4854])
me_cylinder_001.update()
me_cylinder_007 = bpy.data.meshes.new('Cylinder.007')
me_cylinder_007.from_pydata([(0.0, 20.0, -7.5), (0.0, 20.0, 7.5), (3.902, 19.62, -7.5), (3.902, 19.62, 7.5), (7.654, 18.48, -7.5), (7.654, 18.48, 7.5), (11.11, 16.63, -7.5), (11.11, 16.63, 7.5), (14.14, 14.14, -7.5), (14.14, 14.14, 7.5), (16.63, 11.11, -7.5), (16.63, 11.11, 7.5), (18.48, 7.654, -7.5), (18.48, 7.654, 7.5), (19.62, 3.902, -7.5), (19.62, 3.902, 7.5), (20.0, 0.0, -7.5), (20.0, 0.0, 7.5), (19.62, -3.902, -7.5), (19.62, -3.902, 7.5), (18.48, -7.654, -7.5), (18.48, -7.654, 7.5), (16.63, -11.11, -7.5), (16.63, -11.11, 7.5), (14.14, -14.14, -7.5), (14.14, -14.14, 7.5), (11.11, -16.63, -7.5), (11.11, -16.63, 7.5), (7.654, -18.48, -7.5), (7.654, -18.48, 7.5), (3.902, -19.62, -7.5), (3.902, -19.62, 7.5), (0.0, -20.0, -7.5), (0.0, -20.0, 7.5), (-3.902, -19.62, -7.5), (-3.902, -19.62, 7.5), (-7.654, -18.48, -7.5), (-7.654, -18.48, 7.5), (-11.11, -16.63, -7.5), (-11.11, -16.63, 7.5), (-14.14, -14.14, -7.5), (-14.14, -14.14, 7.5), (-16.63, -11.11, -7.5), (-16.63, -11.11, 7.5), (-18.48, -7.654, -7.5), (-18.48, -7.654, 7.5), (-19.62, -3.902, -7.5), (-19.62, -3.902, 7.5), (-20.0, 0.0, -7.5), (-20.0, 0.0, 7.5), (-19.62, 3.902, -7.5), (-19.62, 3.902, 7.5), (-18.48, 7.654, -7.5), (-18.48, 7.654, 7.5), (-16.63, 11.11, -7.5), (-16.63, 11.11, 7.5), (-14.14, 14.14, -7.5), (-14.14, 14.14, 7.5), (-11.11, 16.63, -7.5), (-11.11, 16.63, 7.5), (-7.654, 18.48, -7.5), (-7.654, 18.48, 7.5), (-3.902, 19.62, -7.5), (-3.902, 19.62, 7.5)], [], [(0, 1, 3, 2), (2, 3, 5, 4), (4, 5, 7, 6), (6, 7, 9, 8), (8, 9, 11, 10), (10, 11, 13, 12), (12, 13, 15, 14), (14, 15, 17, 16), (16, 17, 19, 18), (18, 19, 21, 20), (20, 21, 23, 22), (22, 23, 25, 24), (24, 25, 27, 26), (26, 27, 29, 28), (28, 29, 31, 30), (30, 31, 33, 32), (32, 33, 35, 34), (34, 35, 37, 36), (36, 37, 39, 38), (38, 39, 41, 40), (40, 41, 43, 42), (42, 43, 45, 44), (44, 45, 47, 46), (46, 47, 49, 48), (48, 49, 51, 50), (50, 51, 53, 52), (52, 53, 55, 54), (54, 55, 57, 56), (56, 57, 59, 58), (58, 59, 61, 60), (3, 1, 63, 61, 59, 57, 55, 53, 51, 49, 47, 45, 43, 41, 39, 37, 35, 33, 31, 29, 27, 25, 23, 21, 19, 17, 15, 13, 11, 9, 7, 5), (60, 61, 63, 62), (62, 63, 1, 0), (0, 2, 4, 6, 8, 10, 12, 14, 16, 18, 20, 22, 24, 26, 28, 30, 32, 34, 36, 38, 40, 42, 44, 46, 48, 50, 52, 54, 56, 58, 60, 62)])
_uv = me_cylinder_007.uv_layers.new(name='UVMap')
_uv.uv.foreach_set('vector', [1.0, 0.5, 1.0, 1.0, 0.9688, 1.0, 0.9688, 0.5, 0.9688, 0.5, 0.9688, 1.0, 0.9375, 1.0, 0.9375, 0.5, 0.9375, 0.5, 0.9375, 1.0, 0.9062, 1.0, 0.9062, 0.5, 0.9062, 0.5, 0.9062, 1.0, 0.875, 1.0, 0.875, 0.5, 0.875, 0.5, 0.875, 1.0, 0.8438, 1.0, 0.8438, 0.5, 0.8438, 0.5, 0.8438, 1.0, 0.8125, 1.0, 0.8125, 0.5, 0.8125, 0.5, 0.8125, 1.0, 0.7812, 1.0, 0.7812, 0.5, 0.7812, 0.5, 0.7812, 1.0, 0.75, 1.0, 0.75, 0.5, 0.75, 0.5, 0.75, 1.0, 0.7188, 1.0, 0.7188, 0.5, 0.7188, 0.5, 0.7188, 1.0, 0.6875, 1.0, 0.6875, 0.5, 0.6875, 0.5, 0.6875, 1.0, 0.6562, 1.0, 0.6562, 0.5, 0.6562, 0.5, 0.6562, 1.0, 0.625, 1.0, 0.625, 0.5, 0.625, 0.5, 0.625, 1.0, 0.5938, 1.0, 0.5938, 0.5, 0.5938, 0.5, 0.5938, 1.0, 0.5625, 1.0, 0.5625, 0.5, 0.5625, 0.5, 0.5625, 1.0, 0.5312, 1.0, 0.5312, 0.5, 0.5312, 0.5, 0.5312, 1.0, 0.5, 1.0, 0.5, 0.5, 0.5, 0.5, 0.5, 1.0, 0.4688, 1.0, 0.4688, 0.5, 0.4688, 0.5, 0.4688, 1.0, 0.4375, 1.0, 0.4375, 0.5, 0.4375, 0.5, 0.4375, 1.0, 0.4062, 1.0, 0.4062, 0.5, 0.4062, 0.5, 0.4062, 1.0, 0.375, 1.0, 0.375, 0.5, 0.375, 0.5, 0.375, 1.0, 0.3438, 1.0, 0.3438, 0.5, 0.3438, 0.5, 0.3438, 1.0, 0.3125, 1.0, 0.3125, 0.5, 0.3125, 0.5, 0.3125, 1.0, 0.2812, 1.0, 0.2812, 0.5, 0.2812, 0.5, 0.2812, 1.0, 0.25, 1.0, 0.25, 0.5, 0.25, 0.5, 0.25, 1.0, 0.2188, 1.0, 0.2188, 0.5, 0.2188, 0.5, 0.2188, 1.0, 0.1875, 1.0, 0.1875, 0.5, 0.1875, 0.5, 0.1875, 1.0, 0.1562, 1.0, 0.1562, 0.5, 0.1562, 0.5, 0.1562, 1.0, 0.125, 1.0, 0.125, 0.5, 0.125, 0.5, 0.125, 1.0, 0.09375, 1.0, 0.09375, 0.5, 0.09375, 0.5, 0.09375, 1.0, 0.0625, 1.0, 0.0625, 0.5, 0.2968, 0.4854, 0.25, 0.49, 0.2032, 0.4854, 0.1582, 0.4717, 0.1167, 0.4496, 0.08029, 0.4197, 0.05045, 0.3833, 0.02827, 0.3418, 0.01461, 0.2968, 0.01, 0.25, 0.01461, 0.2032, 0.02827, 0.1582, 0.05045, 0.1167, 0.08029, 0.08029, 0.1167, 0.05045, 0.1582, 0.02827, 0.2032, 0.01461, 0.25, 0.01, 0.2968, 0.01461, 0.3418, 0.02827, 0.3833, 0.05045, 0.4197, 0.08029, 0.4496, 0.1167, 0.4717, 0.1582, 0.4854, 0.2032, 0.49, 0.25, 0.4854, 0.2968, 0.4717, 0.3418, 0.4496, 0.3833, 0.4197, 0.4197, 0.3833, 0.4496, 0.3418, 0.4717, 0.0625, 0.5, 0.0625, 1.0, 0.03125, 1.0, 0.03125, 0.5, 0.03125, 0.5, 0.03125, 1.0, 0.0, 1.0, 0.0, 0.5, 0.75, 0.49, 0.7968, 0.4854, 0.8418, 0.4717, 0.8833, 0.4496, 0.9197, 0.4197, 0.9496, 0.3833, 0.9717, 0.3418, 0.9854, 0.2968, 0.99, 0.25, 0.9854, 0.2032, 0.9717, 0.1582, 0.9496, 0.1167, 0.9197, 0.08029, 0.8833, 0.05045, 0.8418, 0.02827, 0.7968, 0.01461, 0.75, 0.01, 0.7032, 0.01461, 0.6582, 0.02827, 0.6167, 0.05045, 0.5803, 0.08029, 0.5504, 0.1167, 0.5283, 0.1582, 0.5146, 0.2032, 0.51, 0.25, 0.5146, 0.2968, 0.5283, 0.3418, 0.5504, 0.3833, 0.5803, 0.4197, 0.6167, 0.4496, 0.6582, 0.4717, 0.7032, 0.4854])
me_cylinder_007.update()
me_cylinder_008 = bpy.data.meshes.new('Cylinder.008')
me_cylinder_008.from_pydata([(0.0, 20.0, -7.5), (0.0, 20.0, 7.5), (3.902, 19.62, -7.5), (3.902, 19.62, 7.5), (7.654, 18.48, -7.5), (7.654, 18.48, 7.5), (11.11, 16.63, -7.5), (11.11, 16.63, 7.5), (14.14, 14.14, -7.5), (14.14, 14.14, 7.5), (16.63, 11.11, -7.5), (16.63, 11.11, 7.5), (18.48, 7.654, -7.5), (18.48, 7.654, 7.5), (19.62, 3.902, -7.5), (19.62, 3.902, 7.5), (20.0, 0.0, -7.5), (20.0, 0.0, 7.5), (19.62, -3.902, -7.5), (19.62, -3.902, 7.5), (18.48, -7.654, -7.5), (18.48, -7.654, 7.5), (16.63, -11.11, -7.5), (16.63, -11.11, 7.5), (14.14, -14.14, -7.5), (14.14, -14.14, 7.5), (11.11, -16.63, -7.5), (11.11, -16.63, 7.5), (7.654, -18.48, -7.5), (7.654, -18.48, 7.5), (3.902, -19.62, -7.5), (3.902, -19.62, 7.5), (0.0, -20.0, -7.5), (0.0, -20.0, 7.5), (-3.902, -19.62, -7.5), (-3.902, -19.62, 7.5), (-7.654, -18.48, -7.5), (-7.654, -18.48, 7.5), (-11.11, -16.63, -7.5), (-11.11, -16.63, 7.5), (-14.14, -14.14, -7.5), (-14.14, -14.14, 7.5), (-16.63, -11.11, -7.5), (-16.63, -11.11, 7.5), (-18.48, -7.654, -7.5), (-18.48, -7.654, 7.5), (-19.62, -3.902, -7.5), (-19.62, -3.902, 7.5), (-20.0, 0.0, -7.5), (-20.0, 0.0, 7.5), (-19.62, 3.902, -7.5), (-19.62, 3.902, 7.5), (-18.48, 7.654, -7.5), (-18.48, 7.654, 7.5), (-16.63, 11.11, -7.5), (-16.63, 11.11, 7.5), (-14.14, 14.14, -7.5), (-14.14, 14.14, 7.5), (-11.11, 16.63, -7.5), (-11.11, 16.63, 7.5), (-7.654, 18.48, -7.5), (-7.654, 18.48, 7.5), (-3.902, 19.62, -7.5), (-3.902, 19.62, 7.5)], [], [(0, 1, 3, 2), (2, 3, 5, 4), (4, 5, 7, 6), (6, 7, 9, 8), (8, 9, 11, 10), (10, 11, 13, 12), (12, 13, 15, 14), (14, 15, 17, 16), (16, 17, 19, 18), (18, 19, 21, 20), (20, 21, 23, 22), (22, 23, 25, 24), (24, 25, 27, 26), (26, 27, 29, 28), (28, 29, 31, 30), (30, 31, 33, 32), (32, 33, 35, 34), (34, 35, 37, 36), (36, 37, 39, 38), (38, 39, 41, 40), (40, 41, 43, 42), (42, 43, 45, 44), (44, 45, 47, 46), (46, 47, 49, 48), (48, 49, 51, 50), (50, 51, 53, 52), (52, 53, 55, 54), (54, 55, 57, 56), (56, 57, 59, 58), (58, 59, 61, 60), (3, 1, 63, 61, 59, 57, 55, 53, 51, 49, 47, 45, 43, 41, 39, 37, 35, 33, 31, 29, 27, 25, 23, 21, 19, 17, 15, 13, 11, 9, 7, 5), (60, 61, 63, 62), (62, 63, 1, 0), (0, 2, 4, 6, 8, 10, 12, 14, 16, 18, 20, 22, 24, 26, 28, 30, 32, 34, 36, 38, 40, 42, 44, 46, 48, 50, 52, 54, 56, 58, 60, 62)])
_uv = me_cylinder_008.uv_layers.new(name='UVMap')
_uv.uv.foreach_set('vector', [1.0, 0.5, 1.0, 1.0, 0.9688, 1.0, 0.9688, 0.5, 0.9688, 0.5, 0.9688, 1.0, 0.9375, 1.0, 0.9375, 0.5, 0.9375, 0.5, 0.9375, 1.0, 0.9062, 1.0, 0.9062, 0.5, 0.9062, 0.5, 0.9062, 1.0, 0.875, 1.0, 0.875, 0.5, 0.875, 0.5, 0.875, 1.0, 0.8438, 1.0, 0.8438, 0.5, 0.8438, 0.5, 0.8438, 1.0, 0.8125, 1.0, 0.8125, 0.5, 0.8125, 0.5, 0.8125, 1.0, 0.7812, 1.0, 0.7812, 0.5, 0.7812, 0.5, 0.7812, 1.0, 0.75, 1.0, 0.75, 0.5, 0.75, 0.5, 0.75, 1.0, 0.7188, 1.0, 0.7188, 0.5, 0.7188, 0.5, 0.7188, 1.0, 0.6875, 1.0, 0.6875, 0.5, 0.6875, 0.5, 0.6875, 1.0, 0.6562, 1.0, 0.6562, 0.5, 0.6562, 0.5, 0.6562, 1.0, 0.625, 1.0, 0.625, 0.5, 0.625, 0.5, 0.625, 1.0, 0.5938, 1.0, 0.5938, 0.5, 0.5938, 0.5, 0.5938, 1.0, 0.5625, 1.0, 0.5625, 0.5, 0.5625, 0.5, 0.5625, 1.0, 0.5312, 1.0, 0.5312, 0.5, 0.5312, 0.5, 0.5312, 1.0, 0.5, 1.0, 0.5, 0.5, 0.5, 0.5, 0.5, 1.0, 0.4688, 1.0, 0.4688, 0.5, 0.4688, 0.5, 0.4688, 1.0, 0.4375, 1.0, 0.4375, 0.5, 0.4375, 0.5, 0.4375, 1.0, 0.4062, 1.0, 0.4062, 0.5, 0.4062, 0.5, 0.4062, 1.0, 0.375, 1.0, 0.375, 0.5, 0.375, 0.5, 0.375, 1.0, 0.3438, 1.0, 0.3438, 0.5, 0.3438, 0.5, 0.3438, 1.0, 0.3125, 1.0, 0.3125, 0.5, 0.3125, 0.5, 0.3125, 1.0, 0.2812, 1.0, 0.2812, 0.5, 0.2812, 0.5, 0.2812, 1.0, 0.25, 1.0, 0.25, 0.5, 0.25, 0.5, 0.25, 1.0, 0.2188, 1.0, 0.2188, 0.5, 0.2188, 0.5, 0.2188, 1.0, 0.1875, 1.0, 0.1875, 0.5, 0.1875, 0.5, 0.1875, 1.0, 0.1562, 1.0, 0.1562, 0.5, 0.1562, 0.5, 0.1562, 1.0, 0.125, 1.0, 0.125, 0.5, 0.125, 0.5, 0.125, 1.0, 0.09375, 1.0, 0.09375, 0.5, 0.09375, 0.5, 0.09375, 1.0, 0.0625, 1.0, 0.0625, 0.5, 0.2968, 0.4854, 0.25, 0.49, 0.2032, 0.4854, 0.1582, 0.4717, 0.1167, 0.4496, 0.08029, 0.4197, 0.05045, 0.3833, 0.02827, 0.3418, 0.01461, 0.2968, 0.01, 0.25, 0.01461, 0.2032, 0.02827, 0.1582, 0.05045, 0.1167, 0.08029, 0.08029, 0.1167, 0.05045, 0.1582, 0.02827, 0.2032, 0.01461, 0.25, 0.01, 0.2968, 0.01461, 0.3418, 0.02827, 0.3833, 0.05045, 0.4197, 0.08029, 0.4496, 0.1167, 0.4717, 0.1582, 0.4854, 0.2032, 0.49, 0.25, 0.4854, 0.2968, 0.4717, 0.3418, 0.4496, 0.3833, 0.4197, 0.4197, 0.3833, 0.4496, 0.3418, 0.4717, 0.0625, 0.5, 0.0625, 1.0, 0.03125, 1.0, 0.03125, 0.5, 0.03125, 0.5, 0.03125, 1.0, 0.0, 1.0, 0.0, 0.5, 0.75, 0.49, 0.7968, 0.4854, 0.8418, 0.4717, 0.8833, 0.4496, 0.9197, 0.4197, 0.9496, 0.3833, 0.9717, 0.3418, 0.9854, 0.2968, 0.99, 0.25, 0.9854, 0.2032, 0.9717, 0.1582, 0.9496, 0.1167, 0.9197, 0.08029, 0.8833, 0.05045, 0.8418, 0.02827, 0.7968, 0.01461, 0.75, 0.01, 0.7032, 0.01461, 0.6582, 0.02827, 0.6167, 0.05045, 0.5803, 0.08029, 0.5504, 0.1167, 0.5283, 0.1582, 0.5146, 0.2032, 0.51, 0.25, 0.5146, 0.2968, 0.5283, 0.3418, 0.5504, 0.3833, 0.5803, 0.4197, 0.6167, 0.4496, 0.6582, 0.4717, 0.7032, 0.4854])
me_cylinder_008.update()
me_cylinder_009 = bpy.data.meshes.new('Cylinder.009')
me_cylinder_009.from_pydata([(0.0, 20.0, -11.25), (0.0, 20.0, 7.5), (3.902, 19.62, -11.25), (3.902, 19.62, 7.5), (7.654, 18.48, -11.25), (7.654, 18.48, 7.5), (11.11, 16.63, -11.25), (11.11, 16.63, 7.5), (14.14, 14.14, -11.25), (14.14, 14.14, 7.5), (16.63, 11.11, -11.25), (16.63, 11.11, 7.5), (18.48, 7.654, -11.25), (18.48, 7.654, 7.5), (19.62, 3.902, -11.25), (19.62, 3.902, 7.5), (20.0, -5.828e-08, -11.25), (20.0, 0.0, 7.5), (19.62, -3.902, -11.25), (19.62, -3.902, 7.5), (18.48, -7.654, -11.25), (18.48, -7.654, 7.5), (16.63, -11.11, -11.25), (16.63, -11.11, 7.5), (14.14, -14.14, -11.25), (14.14, -14.14, 7.5), (11.11, -16.63, -11.25), (11.11, -16.63, 7.5), (7.654, -18.48, -11.25), (7.654, -18.48, 7.5), (3.902, -19.62, -11.25), (3.902, -19.62, 7.5), (0.0, -20.0, -11.25), (0.0, -20.0, 7.5), (-3.902, -19.62, -11.25), (-3.902, -19.62, 7.5), (-7.654, -18.48, -11.25), (-7.654, -18.48, 7.5), (-11.11, -16.63, -11.25), (-11.11, -16.63, 7.5), (-14.14, -14.14, -11.25), (-14.14, -14.14, 7.5), (-16.63, -11.11, -11.25), (-16.63, -11.11, 7.5), (-18.48, -7.654, -11.25), (-18.48, -7.654, 7.5), (-19.62, -3.902, -11.25), (-19.62, -3.902, 7.5), (-20.0, -5.828e-08, -11.25), (-20.0, 0.0, 7.5), (-19.62, 3.902, -11.25), (-19.62, 3.902, 7.5), (-18.48, 7.654, -11.25), (-18.48, 7.654, 7.5), (-16.63, 11.11, -11.25), (-16.63, 11.11, 7.5), (-14.14, 14.14, -11.25), (-14.14, 14.14, 7.5), (-11.11, 16.63, -11.25), (-11.11, 16.63, 7.5), (-7.654, 18.48, -11.25), (-7.654, 18.48, 7.5), (-3.902, 19.62, -11.25), (-3.902, 19.62, 7.5)], [], [(0, 1, 3, 2), (2, 3, 5, 4), (4, 5, 7, 6), (6, 7, 9, 8), (8, 9, 11, 10), (10, 11, 13, 12), (12, 13, 15, 14), (14, 15, 17, 16), (16, 17, 19, 18), (18, 19, 21, 20), (20, 21, 23, 22), (22, 23, 25, 24), (24, 25, 27, 26), (26, 27, 29, 28), (28, 29, 31, 30), (30, 31, 33, 32), (32, 33, 35, 34), (34, 35, 37, 36), (36, 37, 39, 38), (38, 39, 41, 40), (40, 41, 43, 42), (42, 43, 45, 44), (44, 45, 47, 46), (46, 47, 49, 48), (48, 49, 51, 50), (50, 51, 53, 52), (52, 53, 55, 54), (54, 55, 57, 56), (56, 57, 59, 58), (58, 59, 61, 60), (3, 1, 63, 61, 59, 57, 55, 53, 51, 49, 47, 45, 43, 41, 39, 37, 35, 33, 31, 29, 27, 25, 23, 21, 19, 17, 15, 13, 11, 9, 7, 5), (60, 61, 63, 62), (62, 63, 1, 0), (0, 2, 4, 6, 8, 10, 12, 14, 16, 18, 20, 22, 24, 26, 28, 30, 32, 34, 36, 38, 40, 42, 44, 46, 48, 50, 52, 54, 56, 58, 60, 62)])
_uv = me_cylinder_009.uv_layers.new(name='UVMap')
_uv.uv.foreach_set('vector', [1.0, 0.5, 1.0, 1.0, 0.9688, 1.0, 0.9688, 0.5, 0.9688, 0.5, 0.9688, 1.0, 0.9375, 1.0, 0.9375, 0.5, 0.9375, 0.5, 0.9375, 1.0, 0.9062, 1.0, 0.9062, 0.5, 0.9062, 0.5, 0.9062, 1.0, 0.875, 1.0, 0.875, 0.5, 0.875, 0.5, 0.875, 1.0, 0.8438, 1.0, 0.8438, 0.5, 0.8438, 0.5, 0.8438, 1.0, 0.8125, 1.0, 0.8125, 0.5, 0.8125, 0.5, 0.8125, 1.0, 0.7812, 1.0, 0.7812, 0.5, 0.7812, 0.5, 0.7812, 1.0, 0.75, 1.0, 0.75, 0.5, 0.75, 0.5, 0.75, 1.0, 0.7188, 1.0, 0.7188, 0.5, 0.7188, 0.5, 0.7188, 1.0, 0.6875, 1.0, 0.6875, 0.5, 0.6875, 0.5, 0.6875, 1.0, 0.6562, 1.0, 0.6562, 0.5, 0.6562, 0.5, 0.6562, 1.0, 0.625, 1.0, 0.625, 0.5, 0.625, 0.5, 0.625, 1.0, 0.5938, 1.0, 0.5938, 0.5, 0.5938, 0.5, 0.5938, 1.0, 0.5625, 1.0, 0.5625, 0.5, 0.5625, 0.5, 0.5625, 1.0, 0.5312, 1.0, 0.5312, 0.5, 0.5312, 0.5, 0.5312, 1.0, 0.5, 1.0, 0.5, 0.5, 0.5, 0.5, 0.5, 1.0, 0.4688, 1.0, 0.4688, 0.5, 0.4688, 0.5, 0.4688, 1.0, 0.4375, 1.0, 0.4375, 0.5, 0.4375, 0.5, 0.4375, 1.0, 0.4062, 1.0, 0.4062, 0.5, 0.4062, 0.5, 0.4062, 1.0, 0.375, 1.0, 0.375, 0.5, 0.375, 0.5, 0.375, 1.0, 0.3438, 1.0, 0.3438, 0.5, 0.3438, 0.5, 0.3438, 1.0, 0.3125, 1.0, 0.3125, 0.5, 0.3125, 0.5, 0.3125, 1.0, 0.2812, 1.0, 0.2812, 0.5, 0.2812, 0.5, 0.2812, 1.0, 0.25, 1.0, 0.25, 0.5, 0.25, 0.5, 0.25, 1.0, 0.2188, 1.0, 0.2188, 0.5, 0.2188, 0.5, 0.2188, 1.0, 0.1875, 1.0, 0.1875, 0.5, 0.1875, 0.5, 0.1875, 1.0, 0.1562, 1.0, 0.1562, 0.5, 0.1562, 0.5, 0.1562, 1.0, 0.125, 1.0, 0.125, 0.5, 0.125, 0.5, 0.125, 1.0, 0.09375, 1.0, 0.09375, 0.5, 0.09375, 0.5, 0.09375, 1.0, 0.0625, 1.0, 0.0625, 0.5, 0.2968, 0.4854, 0.25, 0.49, 0.2032, 0.4854, 0.1582, 0.4717, 0.1167, 0.4496, 0.08029, 0.4197, 0.05045, 0.3833, 0.02827, 0.3418, 0.01461, 0.2968, 0.01, 0.25, 0.01461, 0.2032, 0.02827, 0.1582, 0.05045, 0.1167, 0.08029, 0.08029, 0.1167, 0.05045, 0.1582, 0.02827, 0.2032, 0.01461, 0.25, 0.01, 0.2968, 0.01461, 0.3418, 0.02827, 0.3833, 0.05045, 0.4197, 0.08029, 0.4496, 0.1167, 0.4717, 0.1582, 0.4854, 0.2032, 0.49, 0.25, 0.4854, 0.2968, 0.4717, 0.3418, 0.4496, 0.3833, 0.4197, 0.4197, 0.3833, 0.4496, 0.3418, 0.4717, 0.0625, 0.5, 0.0625, 1.0, 0.03125, 1.0, 0.03125, 0.5, 0.03125, 0.5, 0.03125, 1.0, 0.0, 1.0, 0.0, 0.5, 0.75, 0.49, 0.7968, 0.4854, 0.8418, 0.4717, 0.8833, 0.4496, 0.9197, 0.4197, 0.9496, 0.3833, 0.9717, 0.3418, 0.9854, 0.2968, 0.99, 0.25, 0.9854, 0.2032, 0.9717, 0.1582, 0.9496, 0.1167, 0.9197, 0.08029, 0.8833, 0.05045, 0.8418, 0.02827, 0.7968, 0.01461, 0.75, 0.01, 0.7032, 0.01461, 0.6582, 0.02827, 0.6167, 0.05045, 0.5803, 0.08029, 0.5504, 0.1167, 0.5283, 0.1582, 0.5146, 0.2032, 0.51, 0.25, 0.5146, 0.2968, 0.5283, 0.3418, 0.5504, 0.3833, 0.5803, 0.4197, 0.6167, 0.4496, 0.6582, 0.4717, 0.7032, 0.4854])
me_cylinder_009.update()
me_cylinder_012 = bpy.data.meshes.new('Cylinder.012')
me_cylinder_012.from_pydata([(0.0, 20.0, -7.5), (0.0, 20.0, 18.3), (3.902, 19.62, -7.5), (3.902, 19.62, 18.3), (7.654, 18.48, -7.5), (7.654, 18.48, 18.3), (11.11, 16.63, -7.5), (11.11, 16.63, 18.3), (14.14, 14.14, -7.5), (14.14, 14.14, 18.3), (16.63, 11.11, -7.5), (16.63, 11.11, 18.3), (18.48, 7.654, -7.5), (18.48, 7.654, 18.3), (19.62, 3.902, -7.5), (19.62, 3.902, 18.3), (20.0, 0.0, -7.5), (20.0, 1.748e-07, 18.3), (19.62, -3.902, -7.5), (19.62, -3.902, 18.3), (18.48, -7.654, -7.5), (18.48, -7.654, 18.3), (16.63, -11.11, -7.5), (16.63, -11.11, 18.3), (14.14, -14.14, -7.5), (14.14, -14.14, 18.3), (11.11, -16.63, -7.5), (11.11, -16.63, 18.3), (7.654, -18.48, -7.5), (7.654, -18.48, 18.3), (3.902, -19.62, -7.5), (3.902, -19.62, 18.3), (0.0, -20.0, -7.5), (0.0, -20.0, 18.3), (-3.902, -19.62, -7.5), (-3.902, -19.62, 18.3), (-7.654, -18.48, -7.5), (-7.654, -18.48, 18.3), (-11.11, -16.63, -7.5), (-11.11, -16.63, 18.3), (-14.14, -14.14, -7.5), (-14.14, -14.14, 18.3), (-16.63, -11.11, -7.5), (-16.63, -11.11, 18.3), (-18.48, -7.654, -7.5), (-18.48, -7.654, 18.3), (-19.62, -3.902, -7.5), (-19.62, -3.902, 18.3), (-20.0, 0.0, -7.5), (-20.0, 1.748e-07, 18.3), (-19.62, 3.902, -7.5), (-19.62, 3.902, 18.3), (-18.48, 7.654, -7.5), (-18.48, 7.654, 18.3), (-16.63, 11.11, -7.5), (-16.63, 11.11, 18.3), (-14.14, 14.14, -7.5), (-14.14, 14.14, 18.3), (-11.11, 16.63, -7.5), (-11.11, 16.63, 18.3), (-7.654, 18.48, -7.5), (-7.654, 18.48, 18.3), (-3.902, 19.62, -7.5), (-3.902, 19.62, 18.3)], [], [(0, 1, 3, 2), (2, 3, 5, 4), (4, 5, 7, 6), (6, 7, 9, 8), (8, 9, 11, 10), (10, 11, 13, 12), (12, 13, 15, 14), (14, 15, 17, 16), (16, 17, 19, 18), (18, 19, 21, 20), (20, 21, 23, 22), (22, 23, 25, 24), (24, 25, 27, 26), (26, 27, 29, 28), (28, 29, 31, 30), (30, 31, 33, 32), (32, 33, 35, 34), (34, 35, 37, 36), (36, 37, 39, 38), (38, 39, 41, 40), (40, 41, 43, 42), (42, 43, 45, 44), (44, 45, 47, 46), (46, 47, 49, 48), (48, 49, 51, 50), (50, 51, 53, 52), (52, 53, 55, 54), (54, 55, 57, 56), (56, 57, 59, 58), (58, 59, 61, 60), (3, 1, 63, 61, 59, 57, 55, 53, 51, 49, 47, 45, 43, 41, 39, 37, 35, 33, 31, 29, 27, 25, 23, 21, 19, 17, 15, 13, 11, 9, 7, 5), (60, 61, 63, 62), (62, 63, 1, 0), (0, 2, 4, 6, 8, 10, 12, 14, 16, 18, 20, 22, 24, 26, 28, 30, 32, 34, 36, 38, 40, 42, 44, 46, 48, 50, 52, 54, 56, 58, 60, 62)])
_uv = me_cylinder_012.uv_layers.new(name='UVMap')
_uv.uv.foreach_set('vector', [1.0, 0.5, 1.0, 1.0, 0.9688, 1.0, 0.9688, 0.5, 0.9688, 0.5, 0.9688, 1.0, 0.9375, 1.0, 0.9375, 0.5, 0.9375, 0.5, 0.9375, 1.0, 0.9062, 1.0, 0.9062, 0.5, 0.9062, 0.5, 0.9062, 1.0, 0.875, 1.0, 0.875, 0.5, 0.875, 0.5, 0.875, 1.0, 0.8438, 1.0, 0.8438, 0.5, 0.8438, 0.5, 0.8438, 1.0, 0.8125, 1.0, 0.8125, 0.5, 0.8125, 0.5, 0.8125, 1.0, 0.7812, 1.0, 0.7812, 0.5, 0.7812, 0.5, 0.7812, 1.0, 0.75, 1.0, 0.75, 0.5, 0.75, 0.5, 0.75, 1.0, 0.7188, 1.0, 0.7188, 0.5, 0.7188, 0.5, 0.7188, 1.0, 0.6875, 1.0, 0.6875, 0.5, 0.6875, 0.5, 0.6875, 1.0, 0.6562, 1.0, 0.6562, 0.5, 0.6562, 0.5, 0.6562, 1.0, 0.625, 1.0, 0.625, 0.5, 0.625, 0.5, 0.625, 1.0, 0.5938, 1.0, 0.5938, 0.5, 0.5938, 0.5, 0.5938, 1.0, 0.5625, 1.0, 0.5625, 0.5, 0.5625, 0.5, 0.5625, 1.0, 0.5312, 1.0, 0.5312, 0.5, 0.5312, 0.5, 0.5312, 1.0, 0.5, 1.0, 0.5, 0.5, 0.5, 0.5, 0.5, 1.0, 0.4688, 1.0, 0.4688, 0.5, 0.4688, 0.5, 0.4688, 1.0, 0.4375, 1.0, 0.4375, 0.5, 0.4375, 0.5, 0.4375, 1.0, 0.4062, 1.0, 0.4062, 0.5, 0.4062, 0.5, 0.4062, 1.0, 0.375, 1.0, 0.375, 0.5, 0.375, 0.5, 0.375, 1.0, 0.3438, 1.0, 0.3438, 0.5, 0.3438, 0.5, 0.3438, 1.0, 0.3125, 1.0, 0.3125, 0.5, 0.3125, 0.5, 0.3125, 1.0, 0.2812, 1.0, 0.2812, 0.5, 0.2812, 0.5, 0.2812, 1.0, 0.25, 1.0, 0.25, 0.5, 0.25, 0.5, 0.25, 1.0, 0.2188, 1.0, 0.2188, 0.5, 0.2188, 0.5, 0.2188, 1.0, 0.1875, 1.0, 0.1875, 0.5, 0.1875, 0.5, 0.1875, 1.0, 0.1562, 1.0, 0.1562, 0.5, 0.1562, 0.5, 0.1562, 1.0, 0.125, 1.0, 0.125, 0.5, 0.125, 0.5, 0.125, 1.0, 0.09375, 1.0, 0.09375, 0.5, 0.09375, 0.5, 0.09375, 1.0, 0.0625, 1.0, 0.0625, 0.5, 0.2968, 0.4854, 0.25, 0.49, 0.2032, 0.4854, 0.1582, 0.4717, 0.1167, 0.4496, 0.08029, 0.4197, 0.05045, 0.3833, 0.02827, 0.3418, 0.01461, 0.2968, 0.01, 0.25, 0.01461, 0.2032, 0.02827, 0.1582, 0.05045, 0.1167, 0.08029, 0.08029, 0.1167, 0.05045, 0.1582, 0.02827, 0.2032, 0.01461, 0.25, 0.01, 0.2968, 0.01461, 0.3418, 0.02827, 0.3833, 0.05045, 0.4197, 0.08029, 0.4496, 0.1167, 0.4717, 0.1582, 0.4854, 0.2032, 0.49, 0.25, 0.4854, 0.2968, 0.4717, 0.3418, 0.4496, 0.3833, 0.4197, 0.4197, 0.3833, 0.4496, 0.3418, 0.4717, 0.0625, 0.5, 0.0625, 1.0, 0.03125, 1.0, 0.03125, 0.5, 0.03125, 0.5, 0.03125, 1.0, 0.0, 1.0, 0.0, 0.5, 0.75, 0.49, 0.7968, 0.4854, 0.8418, 0.4717, 0.8833, 0.4496, 0.9197, 0.4197, 0.9496, 0.3833, 0.9717, 0.3418, 0.9854, 0.2968, 0.99, 0.25, 0.9854, 0.2032, 0.9717, 0.1582, 0.9496, 0.1167, 0.9197, 0.08029, 0.8833, 0.05045, 0.8418, 0.02827, 0.7968, 0.01461, 0.75, 0.01, 0.7032, 0.01461, 0.6582, 0.02827, 0.6167, 0.05045, 0.5803, 0.08029, 0.5504, 0.1167, 0.5283, 0.1582, 0.5146, 0.2032, 0.51, 0.25, 0.5146, 0.2968, 0.5283, 0.3418, 0.5504, 0.3833, 0.5803, 0.4197, 0.6167, 0.4496, 0.6582, 0.4717, 0.7032, 0.4854])
me_cylinder_012.update()
me_cylinder_013 = bpy.data.meshes.new('Cylinder.013')
me_cylinder_013.from_pydata([(0.0, 20.0, -22.25), (0.0, 20.0, 7.5), (3.902, 19.62, -22.25), (3.902, 19.62, 7.5), (7.654, 18.48, -22.25), (7.654, 18.48, 7.5), (11.11, 16.63, -22.25), (11.11, 16.63, 7.5), (14.14, 14.14, -22.25), (14.14, 14.14, 7.5), (16.63, 11.11, -22.25), (16.63, 11.11, 7.5), (18.48, 7.654, -22.25), (18.48, 7.654, 7.5), (19.62, 3.902, -22.25), (19.62, 3.902, 7.5), (20.0, -3.223e-07, -22.25), (20.0, 0.0, 7.5), (19.62, -3.902, -22.25), (19.62, -3.902, 7.5), (18.48, -7.654, -22.25), (18.48, -7.654, 7.5), (16.63, -11.11, -22.25), (16.63, -11.11, 7.5), (14.14, -14.14, -22.25), (14.14, -14.14, 7.5), (11.11, -16.63, -22.25), (11.11, -16.63, 7.5), (7.654, -18.48, -22.25), (7.654, -18.48, 7.5), (3.902, -19.62, -22.25), (3.902, -19.62, 7.5), (0.0, -20.0, -22.25), (0.0, -20.0, 7.5), (-3.902, -19.62, -22.25), (-3.902, -19.62, 7.5), (-7.654, -18.48, -22.25), (-7.654, -18.48, 7.5), (-11.11, -16.63, -22.25), (-11.11, -16.63, 7.5), (-14.14, -14.14, -22.25), (-14.14, -14.14, 7.5), (-16.63, -11.11, -22.25), (-16.63, -11.11, 7.5), (-18.48, -7.654, -22.25), (-18.48, -7.654, 7.5), (-19.62, -3.902, -22.25), (-19.62, -3.902, 7.5), (-20.0, -3.223e-07, -22.25), (-20.0, 0.0, 7.5), (-19.62, 3.902, -22.25), (-19.62, 3.902, 7.5), (-18.48, 7.654, -22.25), (-18.48, 7.654, 7.5), (-16.63, 11.11, -22.25), (-16.63, 11.11, 7.5), (-14.14, 14.14, -22.25), (-14.14, 14.14, 7.5), (-11.11, 16.63, -22.25), (-11.11, 16.63, 7.5), (-7.654, 18.48, -22.25), (-7.654, 18.48, 7.5), (-3.902, 19.62, -22.25), (-3.902, 19.62, 7.5)], [], [(0, 1, 3, 2), (2, 3, 5, 4), (4, 5, 7, 6), (6, 7, 9, 8), (8, 9, 11, 10), (10, 11, 13, 12), (12, 13, 15, 14), (14, 15, 17, 16), (16, 17, 19, 18), (18, 19, 21, 20), (20, 21, 23, 22), (22, 23, 25, 24), (24, 25, 27, 26), (26, 27, 29, 28), (28, 29, 31, 30), (30, 31, 33, 32), (32, 33, 35, 34), (34, 35, 37, 36), (36, 37, 39, 38), (38, 39, 41, 40), (40, 41, 43, 42), (42, 43, 45, 44), (44, 45, 47, 46), (46, 47, 49, 48), (48, 49, 51, 50), (50, 51, 53, 52), (52, 53, 55, 54), (54, 55, 57, 56), (56, 57, 59, 58), (58, 59, 61, 60), (3, 1, 63, 61, 59, 57, 55, 53, 51, 49, 47, 45, 43, 41, 39, 37, 35, 33, 31, 29, 27, 25, 23, 21, 19, 17, 15, 13, 11, 9, 7, 5), (60, 61, 63, 62), (62, 63, 1, 0), (0, 2, 4, 6, 8, 10, 12, 14, 16, 18, 20, 22, 24, 26, 28, 30, 32, 34, 36, 38, 40, 42, 44, 46, 48, 50, 52, 54, 56, 58, 60, 62)])
_uv = me_cylinder_013.uv_layers.new(name='UVMap')
_uv.uv.foreach_set('vector', [1.0, 0.5, 1.0, 1.0, 0.9688, 1.0, 0.9688, 0.5, 0.9688, 0.5, 0.9688, 1.0, 0.9375, 1.0, 0.9375, 0.5, 0.9375, 0.5, 0.9375, 1.0, 0.9062, 1.0, 0.9062, 0.5, 0.9062, 0.5, 0.9062, 1.0, 0.875, 1.0, 0.875, 0.5, 0.875, 0.5, 0.875, 1.0, 0.8438, 1.0, 0.8438, 0.5, 0.8438, 0.5, 0.8438, 1.0, 0.8125, 1.0, 0.8125, 0.5, 0.8125, 0.5, 0.8125, 1.0, 0.7812, 1.0, 0.7812, 0.5, 0.7812, 0.5, 0.7812, 1.0, 0.75, 1.0, 0.75, 0.5, 0.75, 0.5, 0.75, 1.0, 0.7188, 1.0, 0.7188, 0.5, 0.7188, 0.5, 0.7188, 1.0, 0.6875, 1.0, 0.6875, 0.5, 0.6875, 0.5, 0.6875, 1.0, 0.6562, 1.0, 0.6562, 0.5, 0.6562, 0.5, 0.6562, 1.0, 0.625, 1.0, 0.625, 0.5, 0.625, 0.5, 0.625, 1.0, 0.5938, 1.0, 0.5938, 0.5, 0.5938, 0.5, 0.5938, 1.0, 0.5625, 1.0, 0.5625, 0.5, 0.5625, 0.5, 0.5625, 1.0, 0.5312, 1.0, 0.5312, 0.5, 0.5312, 0.5, 0.5312, 1.0, 0.5, 1.0, 0.5, 0.5, 0.5, 0.5, 0.5, 1.0, 0.4688, 1.0, 0.4688, 0.5, 0.4688, 0.5, 0.4688, 1.0, 0.4375, 1.0, 0.4375, 0.5, 0.4375, 0.5, 0.4375, 1.0, 0.4062, 1.0, 0.4062, 0.5, 0.4062, 0.5, 0.4062, 1.0, 0.375, 1.0, 0.375, 0.5, 0.375, 0.5, 0.375, 1.0, 0.3438, 1.0, 0.3438, 0.5, 0.3438, 0.5, 0.3438, 1.0, 0.3125, 1.0, 0.3125, 0.5, 0.3125, 0.5, 0.3125, 1.0, 0.2812, 1.0, 0.2812, 0.5, 0.2812, 0.5, 0.2812, 1.0, 0.25, 1.0, 0.25, 0.5, 0.25, 0.5, 0.25, 1.0, 0.2188, 1.0, 0.2188, 0.5, 0.2188, 0.5, 0.2188, 1.0, 0.1875, 1.0, 0.1875, 0.5, 0.1875, 0.5, 0.1875, 1.0, 0.1562, 1.0, 0.1562, 0.5, 0.1562, 0.5, 0.1562, 1.0, 0.125, 1.0, 0.125, 0.5, 0.125, 0.5, 0.125, 1.0, 0.09375, 1.0, 0.09375, 0.5, 0.09375, 0.5, 0.09375, 1.0, 0.0625, 1.0, 0.0625, 0.5, 0.2968, 0.4854, 0.25, 0.49, 0.2032, 0.4854, 0.1582, 0.4717, 0.1167, 0.4496, 0.08029, 0.4197, 0.05045, 0.3833, 0.02827, 0.3418, 0.01461, 0.2968, 0.01, 0.25, 0.01461, 0.2032, 0.02827, 0.1582, 0.05045, 0.1167, 0.08029, 0.08029, 0.1167, 0.05045, 0.1582, 0.02827, 0.2032, 0.01461, 0.25, 0.01, 0.2968, 0.01461, 0.3418, 0.02827, 0.3833, 0.05045, 0.4197, 0.08029, 0.4496, 0.1167, 0.4717, 0.1582, 0.4854, 0.2032, 0.49, 0.25, 0.4854, 0.2968, 0.4717, 0.3418, 0.4496, 0.3833, 0.4197, 0.4197, 0.3833, 0.4496, 0.3418, 0.4717, 0.0625, 0.5, 0.0625, 1.0, 0.03125, 1.0, 0.03125, 0.5, 0.03125, 0.5, 0.03125, 1.0, 0.0, 1.0, 0.0, 0.5, 0.75, 0.49, 0.7968, 0.4854, 0.8418, 0.4717, 0.8833, 0.4496, 0.9197, 0.4197, 0.9496, 0.3833, 0.9717, 0.3418, 0.9854, 0.2968, 0.99, 0.25, 0.9854, 0.2032, 0.9717, 0.1582, 0.9496, 0.1167, 0.9197, 0.08029, 0.8833, 0.05045, 0.8418, 0.02827, 0.7968, 0.01461, 0.75, 0.01, 0.7032, 0.01461, 0.6582, 0.02827, 0.6167, 0.05045, 0.5803, 0.08029, 0.5504, 0.1167, 0.5283, 0.1582, 0.5146, 0.2032, 0.51, 0.25, 0.5146, 0.2968, 0.5283, 0.3418, 0.5504, 0.3833, 0.5803, 0.4197, 0.6167, 0.4496, 0.6582, 0.4717, 0.7032, 0.4854])
me_cylinder_013.update()
me_cylinder = bpy.data.meshes.new('Cylinder')
me_cylinder.from_pydata([(0.0, 2.0, -11.0), (0.0, 2.0, 11.0), (0.3902, 1.962, -11.0), (0.3902, 1.962, 11.0), (0.7654, 1.848, -11.0), (0.7654, 1.848, 11.0), (1.111, 1.663, -11.0), (1.111, 1.663, 11.0), (1.414, 1.414, -11.0), (1.414, 1.414, 11.0), (1.663, 1.111, -11.0), (1.663, 1.111, 11.0), (1.848, 0.7654, -11.0), (1.848, 0.7654, 11.0), (1.962, 0.3902, -11.0), (1.962, 0.3902, 11.0), (2.0, 0.0, -11.0), (2.0, 0.0, 11.0), (1.962, -0.3902, -11.0), (1.962, -0.3902, 11.0), (1.848, -0.7654, -11.0), (1.848, -0.7654, 11.0), (1.663, -1.111, -11.0), (1.663, -1.111, 11.0), (1.414, -1.414, -11.0), (1.414, -1.414, 11.0), (1.111, -1.663, -11.0), (1.111, -1.663, 11.0), (0.7654, -1.848, -11.0), (0.7654, -1.848, 11.0), (0.3902, -1.962, -11.0), (0.3902, -1.962, 11.0), (0.0, -2.0, -11.0), (0.0, -2.0, 11.0), (-0.3902, -1.962, -11.0), (-0.3902, -1.962, 11.0), (-0.7654, -1.848, -11.0), (-0.7654, -1.848, 11.0), (-1.111, -1.663, -11.0), (-1.111, -1.663, 11.0), (-1.414, -1.414, -11.0), (-1.414, -1.414, 11.0), (-1.663, -1.111, -11.0), (-1.663, -1.111, 11.0), (-1.848, -0.7654, -11.0), (-1.848, -0.7654, 11.0), (-1.962, -0.3902, -11.0), (-1.962, -0.3902, 11.0), (-2.0, 0.0, -11.0), (-2.0, 0.0, 11.0), (-1.962, 0.3902, -11.0), (-1.962, 0.3902, 11.0), (-1.848, 0.7654, -11.0), (-1.848, 0.7654, 11.0), (-1.663, 1.111, -11.0), (-1.663, 1.111, 11.0), (-1.414, 1.414, -11.0), (-1.414, 1.414, 11.0), (-1.111, 1.663, -11.0), (-1.111, 1.663, 11.0), (-0.7654, 1.848, -11.0), (-0.7654, 1.848, 11.0), (-0.3902, 1.962, -11.0), (-0.3902, 1.962, 11.0)], [], [(0, 1, 3, 2), (2, 3, 5, 4), (4, 5, 7, 6), (6, 7, 9, 8), (8, 9, 11, 10), (10, 11, 13, 12), (12, 13, 15, 14), (14, 15, 17, 16), (16, 17, 19, 18), (18, 19, 21, 20), (20, 21, 23, 22), (22, 23, 25, 24), (24, 25, 27, 26), (26, 27, 29, 28), (28, 29, 31, 30), (30, 31, 33, 32), (32, 33, 35, 34), (34, 35, 37, 36), (36, 37, 39, 38), (38, 39, 41, 40), (40, 41, 43, 42), (42, 43, 45, 44), (44, 45, 47, 46), (46, 47, 49, 48), (48, 49, 51, 50), (50, 51, 53, 52), (52, 53, 55, 54), (54, 55, 57, 56), (56, 57, 59, 58), (58, 59, 61, 60), (3, 1, 63, 61, 59, 57, 55, 53, 51, 49, 47, 45, 43, 41, 39, 37, 35, 33, 31, 29, 27, 25, 23, 21, 19, 17, 15, 13, 11, 9, 7, 5), (60, 61, 63, 62), (62, 63, 1, 0), (0, 2, 4, 6, 8, 10, 12, 14, 16, 18, 20, 22, 24, 26, 28, 30, 32, 34, 36, 38, 40, 42, 44, 46, 48, 50, 52, 54, 56, 58, 60, 62)])
_uv = me_cylinder.uv_layers.new(name='UVMap')
_uv.uv.foreach_set('vector', [1.0, 0.5, 1.0, 1.0, 0.9688, 1.0, 0.9688, 0.5, 0.9688, 0.5, 0.9688, 1.0, 0.9375, 1.0, 0.9375, 0.5, 0.9375, 0.5, 0.9375, 1.0, 0.9062, 1.0, 0.9062, 0.5, 0.9062, 0.5, 0.9062, 1.0, 0.875, 1.0, 0.875, 0.5, 0.875, 0.5, 0.875, 1.0, 0.8438, 1.0, 0.8438, 0.5, 0.8438, 0.5, 0.8438, 1.0, 0.8125, 1.0, 0.8125, 0.5, 0.8125, 0.5, 0.8125, 1.0, 0.7812, 1.0, 0.7812, 0.5, 0.7812, 0.5, 0.7812, 1.0, 0.75, 1.0, 0.75, 0.5, 0.75, 0.5, 0.75, 1.0, 0.7188, 1.0, 0.7188, 0.5, 0.7188, 0.5, 0.7188, 1.0, 0.6875, 1.0, 0.6875, 0.5, 0.6875, 0.5, 0.6875, 1.0, 0.6562, 1.0, 0.6562, 0.5, 0.6562, 0.5, 0.6562, 1.0, 0.625, 1.0, 0.625, 0.5, 0.625, 0.5, 0.625, 1.0, 0.5938, 1.0, 0.5938, 0.5, 0.5938, 0.5, 0.5938, 1.0, 0.5625, 1.0, 0.5625, 0.5, 0.5625, 0.5, 0.5625, 1.0, 0.5312, 1.0, 0.5312, 0.5, 0.5312, 0.5, 0.5312, 1.0, 0.5, 1.0, 0.5, 0.5, 0.5, 0.5, 0.5, 1.0, 0.4688, 1.0, 0.4688, 0.5, 0.4688, 0.5, 0.4688, 1.0, 0.4375, 1.0, 0.4375, 0.5, 0.4375, 0.5, 0.4375, 1.0, 0.4062, 1.0, 0.4062, 0.5, 0.4062, 0.5, 0.4062, 1.0, 0.375, 1.0, 0.375, 0.5, 0.375, 0.5, 0.375, 1.0, 0.3438, 1.0, 0.3438, 0.5, 0.3438, 0.5, 0.3438, 1.0, 0.3125, 1.0, 0.3125, 0.5, 0.3125, 0.5, 0.3125, 1.0, 0.2812, 1.0, 0.2812, 0.5, 0.2812, 0.5, 0.2812, 1.0, 0.25, 1.0, 0.25, 0.5, 0.25, 0.5, 0.25, 1.0, 0.2188, 1.0, 0.2188, 0.5, 0.2188, 0.5, 0.2188, 1.0, 0.1875, 1.0, 0.1875, 0.5, 0.1875, 0.5, 0.1875, 1.0, 0.1562, 1.0, 0.1562, 0.5, 0.1562, 0.5, 0.1562, 1.0, 0.125, 1.0, 0.125, 0.5, 0.125, 0.5, 0.125, 1.0, 0.09375, 1.0, 0.09375, 0.5, 0.09375, 0.5, 0.09375, 1.0, 0.0625, 1.0, 0.0625, 0.5, 0.2968, 0.4854, 0.25, 0.49, 0.2032, 0.4854, 0.1582, 0.4717, 0.1167, 0.4496, 0.08029, 0.4197, 0.05045, 0.3833, 0.02827, 0.3418, 0.01461, 0.2968, 0.01, 0.25, 0.01461, 0.2032, 0.02827, 0.1582, 0.05045, 0.1167, 0.08029, 0.08029, 0.1167, 0.05045, 0.1582, 0.02827, 0.2032, 0.01461, 0.25, 0.01, 0.2968, 0.01461, 0.3418, 0.02827, 0.3833, 0.05045, 0.4197, 0.08029, 0.4496, 0.1167, 0.4717, 0.1582, 0.4854, 0.2032, 0.49, 0.25, 0.4854, 0.2968, 0.4717, 0.3418, 0.4496, 0.3833, 0.4197, 0.4197, 0.3833, 0.4496, 0.3418, 0.4717, 0.0625, 0.5, 0.0625, 1.0, 0.03125, 1.0, 0.03125, 0.5, 0.03125, 0.5, 0.03125, 1.0, 0.0, 1.0, 0.0, 0.5, 0.75, 0.49, 0.7968, 0.4854, 0.8418, 0.4717, 0.8833, 0.4496, 0.9197, 0.4197, 0.9496, 0.3833, 0.9717, 0.3418, 0.9854, 0.2968, 0.99, 0.25, 0.9854, 0.2032, 0.9717, 0.1582, 0.9496, 0.1167, 0.9197, 0.08029, 0.8833, 0.05045, 0.8418, 0.02827, 0.7968, 0.01461, 0.75, 0.01, 0.7032, 0.01461, 0.6582, 0.02827, 0.6167, 0.05045, 0.5803, 0.08029, 0.5504, 0.1167, 0.5283, 0.1582, 0.5146, 0.2032, 0.51, 0.25, 0.5146, 0.2968, 0.5283, 0.3418, 0.5504, 0.3833, 0.5803, 0.4197, 0.6167, 0.4496, 0.6582, 0.4717, 0.7032, 0.4854])
me_cylinder.update()
me_cylinder_002 = bpy.data.meshes.new('Cylinder.002')
me_cylinder_002.from_pydata([(0.0, 2.0, -11.0), (0.0, 2.0, 11.0), (0.3902, 1.962, -11.0), (0.3902, 1.962, 11.0), (0.7654, 1.848, -11.0), (0.7654, 1.848, 11.0), (1.111, 1.663, -11.0), (1.111, 1.663, 11.0), (1.414, 1.414, -11.0), (1.414, 1.414, 11.0), (1.663, 1.111, -11.0), (1.663, 1.111, 11.0), (1.848, 0.7654, -11.0), (1.848, 0.7654, 11.0), (1.962, 0.3902, -11.0), (1.962, 0.3902, 11.0), (2.0, 0.0, -11.0), (2.0, 0.0, 11.0), (1.962, -0.3902, -11.0), (1.962, -0.3902, 11.0), (1.848, -0.7654, -11.0), (1.848, -0.7654, 11.0), (1.663, -1.111, -11.0), (1.663, -1.111, 11.0), (1.414, -1.414, -11.0), (1.414, -1.414, 11.0), (1.111, -1.663, -11.0), (1.111, -1.663, 11.0), (0.7654, -1.848, -11.0), (0.7654, -1.848, 11.0), (0.3902, -1.962, -11.0), (0.3902, -1.962, 11.0), (0.0, -2.0, -11.0), (0.0, -2.0, 11.0), (-0.3902, -1.962, -11.0), (-0.3902, -1.962, 11.0), (-0.7654, -1.848, -11.0), (-0.7654, -1.848, 11.0), (-1.111, -1.663, -11.0), (-1.111, -1.663, 11.0), (-1.414, -1.414, -11.0), (-1.414, -1.414, 11.0), (-1.663, -1.111, -11.0), (-1.663, -1.111, 11.0), (-1.848, -0.7654, -11.0), (-1.848, -0.7654, 11.0), (-1.962, -0.3902, -11.0), (-1.962, -0.3902, 11.0), (-2.0, 0.0, -11.0), (-2.0, 0.0, 11.0), (-1.962, 0.3902, -11.0), (-1.962, 0.3902, 11.0), (-1.848, 0.7654, -11.0), (-1.848, 0.7654, 11.0), (-1.663, 1.111, -11.0), (-1.663, 1.111, 11.0), (-1.414, 1.414, -11.0), (-1.414, 1.414, 11.0), (-1.111, 1.663, -11.0), (-1.111, 1.663, 11.0), (-0.7654, 1.848, -11.0), (-0.7654, 1.848, 11.0), (-0.3902, 1.962, -11.0), (-0.3902, 1.962, 11.0)], [], [(0, 1, 3, 2), (2, 3, 5, 4), (4, 5, 7, 6), (6, 7, 9, 8), (8, 9, 11, 10), (10, 11, 13, 12), (12, 13, 15, 14), (14, 15, 17, 16), (16, 17, 19, 18), (18, 19, 21, 20), (20, 21, 23, 22), (22, 23, 25, 24), (24, 25, 27, 26), (26, 27, 29, 28), (28, 29, 31, 30), (30, 31, 33, 32), (32, 33, 35, 34), (34, 35, 37, 36), (36, 37, 39, 38), (38, 39, 41, 40), (40, 41, 43, 42), (42, 43, 45, 44), (44, 45, 47, 46), (46, 47, 49, 48), (48, 49, 51, 50), (50, 51, 53, 52), (52, 53, 55, 54), (54, 55, 57, 56), (56, 57, 59, 58), (58, 59, 61, 60), (3, 1, 63, 61, 59, 57, 55, 53, 51, 49, 47, 45, 43, 41, 39, 37, 35, 33, 31, 29, 27, 25, 23, 21, 19, 17, 15, 13, 11, 9, 7, 5), (60, 61, 63, 62), (62, 63, 1, 0), (0, 2, 4, 6, 8, 10, 12, 14, 16, 18, 20, 22, 24, 26, 28, 30, 32, 34, 36, 38, 40, 42, 44, 46, 48, 50, 52, 54, 56, 58, 60, 62)])
_uv = me_cylinder_002.uv_layers.new(name='UVMap')
_uv.uv.foreach_set('vector', [1.0, 0.5, 1.0, 1.0, 0.9688, 1.0, 0.9688, 0.5, 0.9688, 0.5, 0.9688, 1.0, 0.9375, 1.0, 0.9375, 0.5, 0.9375, 0.5, 0.9375, 1.0, 0.9062, 1.0, 0.9062, 0.5, 0.9062, 0.5, 0.9062, 1.0, 0.875, 1.0, 0.875, 0.5, 0.875, 0.5, 0.875, 1.0, 0.8438, 1.0, 0.8438, 0.5, 0.8438, 0.5, 0.8438, 1.0, 0.8125, 1.0, 0.8125, 0.5, 0.8125, 0.5, 0.8125, 1.0, 0.7812, 1.0, 0.7812, 0.5, 0.7812, 0.5, 0.7812, 1.0, 0.75, 1.0, 0.75, 0.5, 0.75, 0.5, 0.75, 1.0, 0.7188, 1.0, 0.7188, 0.5, 0.7188, 0.5, 0.7188, 1.0, 0.6875, 1.0, 0.6875, 0.5, 0.6875, 0.5, 0.6875, 1.0, 0.6562, 1.0, 0.6562, 0.5, 0.6562, 0.5, 0.6562, 1.0, 0.625, 1.0, 0.625, 0.5, 0.625, 0.5, 0.625, 1.0, 0.5938, 1.0, 0.5938, 0.5, 0.5938, 0.5, 0.5938, 1.0, 0.5625, 1.0, 0.5625, 0.5, 0.5625, 0.5, 0.5625, 1.0, 0.5312, 1.0, 0.5312, 0.5, 0.5312, 0.5, 0.5312, 1.0, 0.5, 1.0, 0.5, 0.5, 0.5, 0.5, 0.5, 1.0, 0.4688, 1.0, 0.4688, 0.5, 0.4688, 0.5, 0.4688, 1.0, 0.4375, 1.0, 0.4375, 0.5, 0.4375, 0.5, 0.4375, 1.0, 0.4062, 1.0, 0.4062, 0.5, 0.4062, 0.5, 0.4062, 1.0, 0.375, 1.0, 0.375, 0.5, 0.375, 0.5, 0.375, 1.0, 0.3438, 1.0, 0.3438, 0.5, 0.3438, 0.5, 0.3438, 1.0, 0.3125, 1.0, 0.3125, 0.5, 0.3125, 0.5, 0.3125, 1.0, 0.2812, 1.0, 0.2812, 0.5, 0.2812, 0.5, 0.2812, 1.0, 0.25, 1.0, 0.25, 0.5, 0.25, 0.5, 0.25, 1.0, 0.2188, 1.0, 0.2188, 0.5, 0.2188, 0.5, 0.2188, 1.0, 0.1875, 1.0, 0.1875, 0.5, 0.1875, 0.5, 0.1875, 1.0, 0.1562, 1.0, 0.1562, 0.5, 0.1562, 0.5, 0.1562, 1.0, 0.125, 1.0, 0.125, 0.5, 0.125, 0.5, 0.125, 1.0, 0.09375, 1.0, 0.09375, 0.5, 0.09375, 0.5, 0.09375, 1.0, 0.0625, 1.0, 0.0625, 0.5, 0.2968, 0.4854, 0.25, 0.49, 0.2032, 0.4854, 0.1582, 0.4717, 0.1167, 0.4496, 0.08029, 0.4197, 0.05045, 0.3833, 0.02827, 0.3418, 0.01461, 0.2968, 0.01, 0.25, 0.01461, 0.2032, 0.02827, 0.1582, 0.05045, 0.1167, 0.08029, 0.08029, 0.1167, 0.05045, 0.1582, 0.02827, 0.2032, 0.01461, 0.25, 0.01, 0.2968, 0.01461, 0.3418, 0.02827, 0.3833, 0.05045, 0.4197, 0.08029, 0.4496, 0.1167, 0.4717, 0.1582, 0.4854, 0.2032, 0.49, 0.25, 0.4854, 0.2968, 0.4717, 0.3418, 0.4496, 0.3833, 0.4197, 0.4197, 0.3833, 0.4496, 0.3418, 0.4717, 0.0625, 0.5, 0.0625, 1.0, 0.03125, 1.0, 0.03125, 0.5, 0.03125, 0.5, 0.03125, 1.0, 0.0, 1.0, 0.0, 0.5, 0.75, 0.49, 0.7968, 0.4854, 0.8418, 0.4717, 0.8833, 0.4496, 0.9197, 0.4197, 0.9496, 0.3833, 0.9717, 0.3418, 0.9854, 0.2968, 0.99, 0.25, 0.9854, 0.2032, 0.9717, 0.1582, 0.9496, 0.1167, 0.9197, 0.08029, 0.8833, 0.05045, 0.8418, 0.02827, 0.7968, 0.01461, 0.75, 0.01, 0.7032, 0.01461, 0.6582, 0.02827, 0.6167, 0.05045, 0.5803, 0.08029, 0.5504, 0.1167, 0.5283, 0.1582, 0.5146, 0.2032, 0.51, 0.25, 0.5146, 0.2968, 0.5283, 0.3418, 0.5504, 0.3833, 0.5803, 0.4197, 0.6167, 0.4496, 0.6582, 0.4717, 0.7032, 0.4854])
me_cylinder_002.update()
me_cylinder_010 = bpy.data.meshes.new('Cylinder.010')
me_cylinder_010.from_pydata([(-6.863e-07, 12.59, -1.75), (-6.863e-07, 12.59, 1.75), (3.031, 10.84, -1.75), (3.031, 10.84, 1.75), (3.031, -1.75, -1.75), (3.031, -1.75, 1.75), (0.0, -3.5, -1.75), (0.0, -3.5, 1.75), (-3.031, -1.75, -1.75), (-3.031, -1.75, 1.75), (-3.031, 10.84, -1.75), (-3.031, 10.84, 1.75)], [], [(0, 1, 3, 2), (2, 3, 5, 4), (4, 5, 7, 6), (6, 7, 9, 8), (3, 1, 11, 9, 7, 5), (8, 9, 11, 10), (10, 11, 1, 0), (0, 2, 4, 6, 8, 10)])
_uv = me_cylinder_010.uv_layers.new(name='UVMap')
_uv.uv.foreach_set('vector', [1.0, 0.5, 1.0, 1.0, 0.8333, 1.0, 0.8333, 0.5, 0.8333, 0.5, 0.8333, 1.0, 0.6667, 1.0, 0.6667, 0.5, 0.6667, 0.5, 0.6667, 1.0, 0.5, 1.0, 0.5, 0.5, 0.5, 0.5, 0.5, 1.0, 0.3333, 1.0, 0.3333, 0.5, 0.4578, 0.37, 0.25, 0.49, 0.04215, 0.37, 0.04215, 0.13, 0.25, 0.01, 0.4578, 0.13, 0.3333, 0.5, 0.3333, 1.0, 0.1667, 1.0, 0.1667, 0.5, 0.1667, 0.5, 0.1667, 1.0, -8.941e-08, 1.0, -8.941e-08, 0.5, 0.75, 0.49, 0.9578, 0.37, 0.9578, 0.13, 0.75, 0.01, 0.5422, 0.13, 0.5422, 0.37])
me_cylinder_010.update()
me_cube = bpy.data.meshes.new('Cube')
me_cube.from_pydata([(-2.8, -2.8, -2.8), (-2.8, -2.8, 2.8), (-2.8, 2.8, -2.8), (-2.8, 2.8, 2.8), (2.8, -2.8, -2.8), (2.8, -2.8, 2.8), (2.8, 2.8, -2.8), (2.8, 2.8, 2.8)], [], [(0, 1, 3, 2), (2, 3, 7, 6), (6, 7, 5, 4), (4, 5, 1, 0), (2, 6, 4, 0), (7, 3, 1, 5)])
_uv = me_cube.uv_layers.new(name='UVMap')
_uv.uv.foreach_set('vector', [0.375, 0.0, 0.625, 0.0, 0.625, 0.25, 0.375, 0.25, 0.375, 0.25, 0.625, 0.25, 0.625, 0.5, 0.375, 0.5, 0.375, 0.5, 0.625, 0.5, 0.625, 0.75, 0.375, 0.75, 0.375, 0.75, 0.625, 0.75, 0.625, 1.0, 0.375, 1.0, 0.125, 0.5, 0.375, 0.5, 0.375, 0.75, 0.125, 0.75, 0.625, 0.5, 0.875, 0.5, 0.875, 0.75, 0.625, 0.75])
me_cube.update()
me_cylinder_006 = bpy.data.meshes.new('Cylinder.006')
me_cylinder_006.from_pydata([(0.0, 2.0, -11.0), (0.0, 2.0, 11.0), (0.3902, 1.962, -11.0), (0.3902, 1.962, 11.0), (0.7654, 1.848, -11.0), (0.7654, 1.848, 11.0), (1.111, 1.663, -11.0), (1.111, 1.663, 11.0), (1.414, 1.414, -11.0), (1.414, 1.414, 11.0), (1.663, 1.111, -11.0), (1.663, 1.111, 11.0), (1.848, 0.7654, -11.0), (1.848, 0.7654, 11.0), (1.962, 0.3902, -11.0), (1.962, 0.3902, 11.0), (2.0, 0.0, -11.0), (2.0, 0.0, 11.0), (1.962, -0.3902, -11.0), (1.962, -0.3902, 11.0), (1.848, -0.7654, -11.0), (1.848, -0.7654, 11.0), (1.663, -1.111, -11.0), (1.663, -1.111, 11.0), (1.414, -1.414, -11.0), (1.414, -1.414, 11.0), (1.111, -1.663, -11.0), (1.111, -1.663, 11.0), (0.7654, -1.848, -11.0), (0.7654, -1.848, 11.0), (0.3902, -1.962, -11.0), (0.3902, -1.962, 11.0), (0.0, -2.0, -11.0), (0.0, -2.0, 11.0), (-0.3902, -1.962, -11.0), (-0.3902, -1.962, 11.0), (-0.7654, -1.848, -11.0), (-0.7654, -1.848, 11.0), (-1.111, -1.663, -11.0), (-1.111, -1.663, 11.0), (-1.414, -1.414, -11.0), (-1.414, -1.414, 11.0), (-1.663, -1.111, -11.0), (-1.663, -1.111, 11.0), (-1.848, -0.7654, -11.0), (-1.848, -0.7654, 11.0), (-1.962, -0.3902, -11.0), (-1.962, -0.3902, 11.0), (-2.0, 0.0, -11.0), (-2.0, 0.0, 11.0), (-1.962, 0.3902, -11.0), (-1.962, 0.3902, 11.0), (-1.848, 0.7654, -11.0), (-1.848, 0.7654, 11.0), (-1.663, 1.111, -11.0), (-1.663, 1.111, 11.0), (-1.414, 1.414, -11.0), (-1.414, 1.414, 11.0), (-1.111, 1.663, -11.0), (-1.111, 1.663, 11.0), (-0.7654, 1.848, -11.0), (-0.7654, 1.848, 11.0), (-0.3902, 1.962, -11.0), (-0.3902, 1.962, 11.0)], [], [(0, 1, 3, 2), (2, 3, 5, 4), (4, 5, 7, 6), (6, 7, 9, 8), (8, 9, 11, 10), (10, 11, 13, 12), (12, 13, 15, 14), (14, 15, 17, 16), (16, 17, 19, 18), (18, 19, 21, 20), (20, 21, 23, 22), (22, 23, 25, 24), (24, 25, 27, 26), (26, 27, 29, 28), (28, 29, 31, 30), (30, 31, 33, 32), (32, 33, 35, 34), (34, 35, 37, 36), (36, 37, 39, 38), (38, 39, 41, 40), (40, 41, 43, 42), (42, 43, 45, 44), (44, 45, 47, 46), (46, 47, 49, 48), (48, 49, 51, 50), (50, 51, 53, 52), (52, 53, 55, 54), (54, 55, 57, 56), (56, 57, 59, 58), (58, 59, 61, 60), (3, 1, 63, 61, 59, 57, 55, 53, 51, 49, 47, 45, 43, 41, 39, 37, 35, 33, 31, 29, 27, 25, 23, 21, 19, 17, 15, 13, 11, 9, 7, 5), (60, 61, 63, 62), (62, 63, 1, 0), (0, 2, 4, 6, 8, 10, 12, 14, 16, 18, 20, 22, 24, 26, 28, 30, 32, 34, 36, 38, 40, 42, 44, 46, 48, 50, 52, 54, 56, 58, 60, 62)])
_uv = me_cylinder_006.uv_layers.new(name='UVMap')
_uv.uv.foreach_set('vector', [1.0, 0.5, 1.0, 1.0, 0.9688, 1.0, 0.9688, 0.5, 0.9688, 0.5, 0.9688, 1.0, 0.9375, 1.0, 0.9375, 0.5, 0.9375, 0.5, 0.9375, 1.0, 0.9062, 1.0, 0.9062, 0.5, 0.9062, 0.5, 0.9062, 1.0, 0.875, 1.0, 0.875, 0.5, 0.875, 0.5, 0.875, 1.0, 0.8438, 1.0, 0.8438, 0.5, 0.8438, 0.5, 0.8438, 1.0, 0.8125, 1.0, 0.8125, 0.5, 0.8125, 0.5, 0.8125, 1.0, 0.7812, 1.0, 0.7812, 0.5, 0.7812, 0.5, 0.7812, 1.0, 0.75, 1.0, 0.75, 0.5, 0.75, 0.5, 0.75, 1.0, 0.7188, 1.0, 0.7188, 0.5, 0.7188, 0.5, 0.7188, 1.0, 0.6875, 1.0, 0.6875, 0.5, 0.6875, 0.5, 0.6875, 1.0, 0.6562, 1.0, 0.6562, 0.5, 0.6562, 0.5, 0.6562, 1.0, 0.625, 1.0, 0.625, 0.5, 0.625, 0.5, 0.625, 1.0, 0.5938, 1.0, 0.5938, 0.5, 0.5938, 0.5, 0.5938, 1.0, 0.5625, 1.0, 0.5625, 0.5, 0.5625, 0.5, 0.5625, 1.0, 0.5312, 1.0, 0.5312, 0.5, 0.5312, 0.5, 0.5312, 1.0, 0.5, 1.0, 0.5, 0.5, 0.5, 0.5, 0.5, 1.0, 0.4688, 1.0, 0.4688, 0.5, 0.4688, 0.5, 0.4688, 1.0, 0.4375, 1.0, 0.4375, 0.5, 0.4375, 0.5, 0.4375, 1.0, 0.4062, 1.0, 0.4062, 0.5, 0.4062, 0.5, 0.4062, 1.0, 0.375, 1.0, 0.375, 0.5, 0.375, 0.5, 0.375, 1.0, 0.3438, 1.0, 0.3438, 0.5, 0.3438, 0.5, 0.3438, 1.0, 0.3125, 1.0, 0.3125, 0.5, 0.3125, 0.5, 0.3125, 1.0, 0.2812, 1.0, 0.2812, 0.5, 0.2812, 0.5, 0.2812, 1.0, 0.25, 1.0, 0.25, 0.5, 0.25, 0.5, 0.25, 1.0, 0.2188, 1.0, 0.2188, 0.5, 0.2188, 0.5, 0.2188, 1.0, 0.1875, 1.0, 0.1875, 0.5, 0.1875, 0.5, 0.1875, 1.0, 0.1562, 1.0, 0.1562, 0.5, 0.1562, 0.5, 0.1562, 1.0, 0.125, 1.0, 0.125, 0.5, 0.125, 0.5, 0.125, 1.0, 0.09375, 1.0, 0.09375, 0.5, 0.09375, 0.5, 0.09375, 1.0, 0.0625, 1.0, 0.0625, 0.5, 0.2968, 0.4854, 0.25, 0.49, 0.2032, 0.4854, 0.1582, 0.4717, 0.1167, 0.4496, 0.08029, 0.4197, 0.05045, 0.3833, 0.02827, 0.3418, 0.01461, 0.2968, 0.01, 0.25, 0.01461, 0.2032, 0.02827, 0.1582, 0.05045, 0.1167, 0.08029, 0.08029, 0.1167, 0.05045, 0.1582, 0.02827, 0.2032, 0.01461, 0.25, 0.01, 0.2968, 0.01461, 0.3418, 0.02827, 0.3833, 0.05045, 0.4197, 0.08029, 0.4496, 0.1167, 0.4717, 0.1582, 0.4854, 0.2032, 0.49, 0.25, 0.4854, 0.2968, 0.4717, 0.3418, 0.4496, 0.3833, 0.4197, 0.4197, 0.3833, 0.4496, 0.3418, 0.4717, 0.0625, 0.5, 0.0625, 1.0, 0.03125, 1.0, 0.03125, 0.5, 0.03125, 0.5, 0.03125, 1.0, 0.0, 1.0, 0.0, 0.5, 0.75, 0.49, 0.7968, 0.4854, 0.8418, 0.4717, 0.8833, 0.4496, 0.9197, 0.4197, 0.9496, 0.3833, 0.9717, 0.3418, 0.9854, 0.2968, 0.99, 0.25, 0.9854, 0.2032, 0.9717, 0.1582, 0.9496, 0.1167, 0.9197, 0.08029, 0.8833, 0.05045, 0.8418, 0.02827, 0.7968, 0.01461, 0.75, 0.01, 0.7032, 0.01461, 0.6582, 0.02827, 0.6167, 0.05045, 0.5803, 0.08029, 0.5504, 0.1167, 0.5283, 0.1582, 0.5146, 0.2032, 0.51, 0.25, 0.5146, 0.2968, 0.5283, 0.3418, 0.5504, 0.3833, 0.5803, 0.4197, 0.6167, 0.4496, 0.6582, 0.4717, 0.7032, 0.4854])
me_cylinder_006.update()
me_cylinder_020 = bpy.data.meshes.new('Cylinder.020')
me_cylinder_020.from_pydata([(0.0, 2.0, -11.0), (0.0, 2.0, 11.0), (0.3902, 1.962, -11.0), (0.3902, 1.962, 11.0), (0.7654, 1.848, -11.0), (0.7654, 1.848, 11.0), (1.111, 1.663, -11.0), (1.111, 1.663, 11.0), (1.414, 1.414, -11.0), (1.414, 1.414, 11.0), (1.663, 1.111, -11.0), (1.663, 1.111, 11.0), (1.848, 0.7654, -11.0), (1.848, 0.7654, 11.0), (1.962, 0.3902, -11.0), (1.962, 0.3902, 11.0), (2.0, 0.0, -11.0), (2.0, 0.0, 11.0), (1.962, -0.3902, -11.0), (1.962, -0.3902, 11.0), (1.848, -0.7654, -11.0), (1.848, -0.7654, 11.0), (1.663, -1.111, -11.0), (1.663, -1.111, 11.0), (1.414, -1.414, -11.0), (1.414, -1.414, 11.0), (1.111, -1.663, -11.0), (1.111, -1.663, 11.0), (0.7654, -1.848, -11.0), (0.7654, -1.848, 11.0), (0.3902, -1.962, -11.0), (0.3902, -1.962, 11.0), (0.0, -2.0, -11.0), (0.0, -2.0, 11.0), (-0.3902, -1.962, -11.0), (-0.3902, -1.962, 11.0), (-0.7654, -1.848, -11.0), (-0.7654, -1.848, 11.0), (-1.111, -1.663, -11.0), (-1.111, -1.663, 11.0), (-1.414, -1.414, -11.0), (-1.414, -1.414, 11.0), (-1.663, -1.111, -11.0), (-1.663, -1.111, 11.0), (-1.848, -0.7654, -11.0), (-1.848, -0.7654, 11.0), (-1.962, -0.3902, -11.0), (-1.962, -0.3902, 11.0), (-2.0, 0.0, -11.0), (-2.0, 0.0, 11.0), (-1.962, 0.3902, -11.0), (-1.962, 0.3902, 11.0), (-1.848, 0.7654, -11.0), (-1.848, 0.7654, 11.0), (-1.663, 1.111, -11.0), (-1.663, 1.111, 11.0), (-1.414, 1.414, -11.0), (-1.414, 1.414, 11.0), (-1.111, 1.663, -11.0), (-1.111, 1.663, 11.0), (-0.7654, 1.848, -11.0), (-0.7654, 1.848, 11.0), (-0.3902, 1.962, -11.0), (-0.3902, 1.962, 11.0)], [], [(0, 1, 3, 2), (2, 3, 5, 4), (4, 5, 7, 6), (6, 7, 9, 8), (8, 9, 11, 10), (10, 11, 13, 12), (12, 13, 15, 14), (14, 15, 17, 16), (16, 17, 19, 18), (18, 19, 21, 20), (20, 21, 23, 22), (22, 23, 25, 24), (24, 25, 27, 26), (26, 27, 29, 28), (28, 29, 31, 30), (30, 31, 33, 32), (32, 33, 35, 34), (34, 35, 37, 36), (36, 37, 39, 38), (38, 39, 41, 40), (40, 41, 43, 42), (42, 43, 45, 44), (44, 45, 47, 46), (46, 47, 49, 48), (48, 49, 51, 50), (50, 51, 53, 52), (52, 53, 55, 54), (54, 55, 57, 56), (56, 57, 59, 58), (58, 59, 61, 60), (3, 1, 63, 61, 59, 57, 55, 53, 51, 49, 47, 45, 43, 41, 39, 37, 35, 33, 31, 29, 27, 25, 23, 21, 19, 17, 15, 13, 11, 9, 7, 5), (60, 61, 63, 62), (62, 63, 1, 0), (0, 2, 4, 6, 8, 10, 12, 14, 16, 18, 20, 22, 24, 26, 28, 30, 32, 34, 36, 38, 40, 42, 44, 46, 48, 50, 52, 54, 56, 58, 60, 62)])
_uv = me_cylinder_020.uv_layers.new(name='UVMap')
_uv.uv.foreach_set('vector', [1.0, 0.5, 1.0, 1.0, 0.9688, 1.0, 0.9688, 0.5, 0.9688, 0.5, 0.9688, 1.0, 0.9375, 1.0, 0.9375, 0.5, 0.9375, 0.5, 0.9375, 1.0, 0.9062, 1.0, 0.9062, 0.5, 0.9062, 0.5, 0.9062, 1.0, 0.875, 1.0, 0.875, 0.5, 0.875, 0.5, 0.875, 1.0, 0.8438, 1.0, 0.8438, 0.5, 0.8438, 0.5, 0.8438, 1.0, 0.8125, 1.0, 0.8125, 0.5, 0.8125, 0.5, 0.8125, 1.0, 0.7812, 1.0, 0.7812, 0.5, 0.7812, 0.5, 0.7812, 1.0, 0.75, 1.0, 0.75, 0.5, 0.75, 0.5, 0.75, 1.0, 0.7188, 1.0, 0.7188, 0.5, 0.7188, 0.5, 0.7188, 1.0, 0.6875, 1.0, 0.6875, 0.5, 0.6875, 0.5, 0.6875, 1.0, 0.6562, 1.0, 0.6562, 0.5, 0.6562, 0.5, 0.6562, 1.0, 0.625, 1.0, 0.625, 0.5, 0.625, 0.5, 0.625, 1.0, 0.5938, 1.0, 0.5938, 0.5, 0.5938, 0.5, 0.5938, 1.0, 0.5625, 1.0, 0.5625, 0.5, 0.5625, 0.5, 0.5625, 1.0, 0.5312, 1.0, 0.5312, 0.5, 0.5312, 0.5, 0.5312, 1.0, 0.5, 1.0, 0.5, 0.5, 0.5, 0.5, 0.5, 1.0, 0.4688, 1.0, 0.4688, 0.5, 0.4688, 0.5, 0.4688, 1.0, 0.4375, 1.0, 0.4375, 0.5, 0.4375, 0.5, 0.4375, 1.0, 0.4062, 1.0, 0.4062, 0.5, 0.4062, 0.5, 0.4062, 1.0, 0.375, 1.0, 0.375, 0.5, 0.375, 0.5, 0.375, 1.0, 0.3438, 1.0, 0.3438, 0.5, 0.3438, 0.5, 0.3438, 1.0, 0.3125, 1.0, 0.3125, 0.5, 0.3125, 0.5, 0.3125, 1.0, 0.2812, 1.0, 0.2812, 0.5, 0.2812, 0.5, 0.2812, 1.0, 0.25, 1.0, 0.25, 0.5, 0.25, 0.5, 0.25, 1.0, 0.2188, 1.0, 0.2188, 0.5, 0.2188, 0.5, 0.2188, 1.0, 0.1875, 1.0, 0.1875, 0.5, 0.1875, 0.5, 0.1875, 1.0, 0.1562, 1.0, 0.1562, 0.5, 0.1562, 0.5, 0.1562, 1.0, 0.125, 1.0, 0.125, 0.5, 0.125, 0.5, 0.125, 1.0, 0.09375, 1.0, 0.09375, 0.5, 0.09375, 0.5, 0.09375, 1.0, 0.0625, 1.0, 0.0625, 0.5, 0.2968, 0.4854, 0.25, 0.49, 0.2032, 0.4854, 0.1582, 0.4717, 0.1167, 0.4496, 0.08029, 0.4197, 0.05045, 0.3833, 0.02827, 0.3418, 0.01461, 0.2968, 0.01, 0.25, 0.01461, 0.2032, 0.02827, 0.1582, 0.05045, 0.1167, 0.08029, 0.08029, 0.1167, 0.05045, 0.1582, 0.02827, 0.2032, 0.01461, 0.25, 0.01, 0.2968, 0.01461, 0.3418, 0.02827, 0.3833, 0.05045, 0.4197, 0.08029, 0.4496, 0.1167, 0.4717, 0.1582, 0.4854, 0.2032, 0.49, 0.25, 0.4854, 0.2968, 0.4717, 0.3418, 0.4496, 0.3833, 0.4197, 0.4197, 0.3833, 0.4496, 0.3418, 0.4717, 0.0625, 0.5, 0.0625, 1.0, 0.03125, 1.0, 0.03125, 0.5, 0.03125, 0.5, 0.03125, 1.0, 0.0, 1.0, 0.0, 0.5, 0.75, 0.49, 0.7968, 0.4854, 0.8418, 0.4717, 0.8833, 0.4496, 0.9197, 0.4197, 0.9496, 0.3833, 0.9717, 0.3418, 0.9854, 0.2968, 0.99, 0.25, 0.9854, 0.2032, 0.9717, 0.1582, 0.9496, 0.1167, 0.9197, 0.08029, 0.8833, 0.05045, 0.8418, 0.02827, 0.7968, 0.01461, 0.75, 0.01, 0.7032, 0.01461, 0.6582, 0.02827, 0.6167, 0.05045, 0.5803, 0.08029, 0.5504, 0.1167, 0.5283, 0.1582, 0.5146, 0.2032, 0.51, 0.25, 0.5146, 0.2968, 0.5283, 0.3418, 0.5504, 0.3833, 0.5803, 0.4197, 0.6167, 0.4496, 0.6582, 0.4717, 0.7032, 0.4854])
me_cylinder_020.update()
me_cylinder_021 = bpy.data.meshes.new('Cylinder.021')
me_cylinder_021.from_pydata([(0.0, 3.5, -1.75), (0.0, 3.5, 1.75), (3.031, 1.75, -1.75), (3.031, 1.75, 1.75), (3.031, -10.08, -1.75), (3.031, -10.08, 1.75), (6.291e-07, -11.83, -1.75), (6.291e-07, -11.83, 1.75), (-3.031, -10.08, -1.75), (-3.031, -10.08, 1.75), (-3.031, 1.75, -1.75), (-3.031, 1.75, 1.75)], [], [(0, 1, 3, 2), (2, 3, 5, 4), (4, 5, 7, 6), (6, 7, 9, 8), (3, 1, 11, 9, 7, 5), (8, 9, 11, 10), (10, 11, 1, 0), (0, 2, 4, 6, 8, 10)])
_uv = me_cylinder_021.uv_layers.new(name='UVMap')
_uv.uv.foreach_set('vector', [1.0, 0.5, 1.0, 1.0, 0.8333, 1.0, 0.8333, 0.5, 0.8333, 0.5, 0.8333, 1.0, 0.6667, 1.0, 0.6667, 0.5, 0.6667, 0.5, 0.6667, 1.0, 0.5, 1.0, 0.5, 0.5, 0.5, 0.5, 0.5, 1.0, 0.3333, 1.0, 0.3333, 0.5, 0.4578, 0.37, 0.25, 0.49, 0.04215, 0.37, 0.04215, 0.13, 0.25, 0.01, 0.4578, 0.13, 0.3333, 0.5, 0.3333, 1.0, 0.1667, 1.0, 0.1667, 0.5, 0.1667, 0.5, 0.1667, 1.0, -8.941e-08, 1.0, -8.941e-08, 0.5, 0.75, 0.49, 0.9578, 0.37, 0.9578, 0.13, 0.75, 0.01, 0.5422, 0.13, 0.5422, 0.37])
me_cylinder_021.update()
me_cube_001 = bpy.data.meshes.new('Cube.001')
me_cube_001.from_pydata([(-2.8, -2.8, -2.8), (-2.8, -2.8, 2.8), (-2.8, 2.8, -2.8), (-2.8, 2.8, 2.8), (2.8, -2.8, -2.8), (2.8, -2.8, 2.8), (2.8, 2.8, -2.8), (2.8, 2.8, 2.8)], [], [(0, 1, 3, 2), (2, 3, 7, 6), (6, 7, 5, 4), (4, 5, 1, 0), (2, 6, 4, 0), (7, 3, 1, 5)])
_uv = me_cube_001.uv_layers.new(name='UVMap')
_uv.uv.foreach_set('vector', [0.375, 0.0, 0.625, 0.0, 0.625, 0.25, 0.375, 0.25, 0.375, 0.25, 0.625, 0.25, 0.625, 0.5, 0.375, 0.5, 0.375, 0.5, 0.625, 0.5, 0.625, 0.75, 0.375, 0.75, 0.375, 0.75, 0.625, 0.75, 0.625, 1.0, 0.375, 1.0, 0.125, 0.5, 0.375, 0.5, 0.375, 0.75, 0.125, 0.75, 0.625, 0.5, 0.875, 0.5, 0.875, 0.75, 0.625, 0.75])
me_cube_001.update()

# ---- objects
ob_hooks_2 = bpy.data.objects.new('hooks-2', me_cylinder_003)
ob_hooks = bpy.data.objects.new('hooks', me_cylinder_004)
ob_hooks_4 = bpy.data.objects.new('hooks-4', me_cylinder_005)
ob_hooks_3 = bpy.data.objects.new('hooks-3', me_cube_004)
ob_main = bpy.data.objects.new('Main', me_cylinder_001)
ob_main_3 = bpy.data.objects.new('main-3', me_cylinder_007)
ob_main_2 = bpy.data.objects.new('main-2', me_cylinder_008)
ob_main_5 = bpy.data.objects.new('main-5', me_cylinder_009)
ob_top = bpy.data.objects.new('Top', me_cylinder_012)
ob_main_5_001 = bpy.data.objects.new('main-5.001', me_cylinder_013)
ob_pocket_1 = bpy.data.objects.new('pocket-1', me_cylinder)
ob_pocket_2 = bpy.data.objects.new('pocket-2', me_cylinder_002)
ob_pocket_3 = bpy.data.objects.new('pocket-3', me_cylinder_010)
ob_cube = bpy.data.objects.new('Cube', me_cube)
ob_pocket_1_001 = bpy.data.objects.new('pocket-1.001', me_cylinder_006)
ob_pocket_2_001 = bpy.data.objects.new('pocket-2.001', me_cylinder_020)
ob_pocket_3_001 = bpy.data.objects.new('pocket-3.001', me_cylinder_021)
ob_cube_001 = bpy.data.objects.new('Cube.001', me_cube_001)

# ---- transforms, parenting, visibility, modifiers, constraints
ob_hooks_2.location = (0.0, -1.0, 0.0)
ob_hooks_2.display_type = 'WIRE'
ob_hooks.location = (0.0, -1.0, 0.0)
ob_hooks.scale = (1.067, 1.067, 0.7037)
ob_hooks.display_type = 'WIRE'
_m = ob_hooks.modifiers.new('Boolean', 'BOOLEAN')
_m.object = ob_hooks_2
_m = ob_hooks.modifiers.new('Boolean.001', 'BOOLEAN')
_m.object = ob_hooks_3
ob_hooks_4.location = (5.768e-32, 22.8, 0.0)
ob_hooks_4.rotation_euler = (1.571, -0.0, 0.0)
ob_hooks_4.scale = (1.1, 1.1, 1.0)
ob_hooks_4.display_type = 'WIRE'
ob_hooks_3.location = (0.0, -13.95, 0.0)
ob_hooks_3.scale = (1.0, 1.0, 1.929)
ob_hooks_3.display_type = 'WIRE'
ob_main.location = (5.768e-32, 35.3, 0.0)
ob_main.rotation_euler = (1.571, -0.0, 0.0)
ob_main.scale = (1.8, 1.8, 0.6667)
_m = ob_main.modifiers.new('Boolean.002', 'BOOLEAN')
_m.object = ob_main_5
_m = ob_main.modifiers.new('Boolean.003', 'BOOLEAN')
_m.object = ob_main_5_001
_m.operation = 'UNION'
_m = ob_main.modifiers.new('Boolean', 'BOOLEAN')
_m.object = ob_main_3
_m = ob_main.modifiers.new('Boolean.001', 'BOOLEAN')
_m.object = ob_main_2
_m = ob_main.modifiers.new('Boolean.005', 'BOOLEAN')
_m.object = ob_cube
_m.operation = 'UNION'
_m = ob_main.modifiers.new('Boolean.006', 'BOOLEAN')
_m.object = ob_cube_001
_m.operation = 'UNION'
_m = ob_main.modifiers.new('Boolean.004', 'BOOLEAN')
_m.object = ob_pocket_1
_m = ob_main.modifiers.new('Boolean.007', 'BOOLEAN')
_m.object = ob_pocket_1_001
ob_main_3.location = (5.768e-32, 33.05, 0.0)
ob_main_3.rotation_euler = (1.571, -0.0, 0.0)
ob_main_3.scale = (0.325, 0.325, 0.3667)
ob_main_3.display_type = 'WIRE'
ob_main_2.location = (5.768e-32, 35.3, 0.0)
ob_main_2.rotation_euler = (1.571, -0.0, 0.0)
ob_main_2.scale = (0.2, 0.2, 0.6667)
ob_main_2.display_type = 'WIRE'
ob_main_5.location = (5.768e-32, 36.3, 0.0)
ob_main_5.rotation_euler = (1.571, -0.0, 0.0)
ob_main_5.scale = (1.7, 1.7, 0.5333)
ob_main_5.display_type = 'WIRE'
ob_top.location = (5.768e-32, 25.3, 0.0)
ob_top.rotation_euler = (1.571, -0.0, 0.0)
ob_top.scale = (1.8, 1.8, 0.6667)
_m = ob_top.modifiers.new('Boolean', 'BOOLEAN')
_m.object = ob_hooks
_m.operation = 'UNION'
_m = ob_top.modifiers.new('Boolean.001', 'BOOLEAN')
_m.object = ob_hooks_4
_m = ob_top.modifiers.new('Boolean.002', 'BOOLEAN')
_m.object = ob_pocket_1
_m = ob_top.modifiers.new('Boolean.003', 'BOOLEAN')
_m.object = ob_pocket_2
_m = ob_top.modifiers.new('Boolean.004', 'BOOLEAN')
_m.object = ob_pocket_1_001
_m = ob_top.modifiers.new('Boolean.005', 'BOOLEAN')
_m.object = ob_pocket_2_001
ob_main_5_001.location = (5.768e-32, 33.8, 0.0)
ob_main_5_001.rotation_euler = (1.571, -0.0, 0.0)
ob_main_5_001.scale = (0.375, 0.4, 0.2)
ob_main_5_001.display_type = 'WIRE'
ob_pocket_1.location = (28.0, 27.11, 0.0)
ob_pocket_1.rotation_euler = (1.571, -1.571, 0.0)
ob_pocket_1.scale = (1.25, 1.25, 1.0)
ob_pocket_1.display_type = 'WIRE'
ob_pocket_2.location = (28.0, 17.1, 0.0)
ob_pocket_2.rotation_euler = (1.571, -1.571, 0.0)
ob_pocket_2.scale = (2.0, 2.0, 0.3636)
ob_pocket_2.display_type = 'WIRE'
ob_pocket_3.location = (28.0, 34.05, 0.0)
ob_pocket_3.rotation_euler = (1.571, -1.571, 0.0)
ob_pocket_3.scale = (1.1, 1.1, 1.1)
ob_pocket_3.display_type = 'WIRE'
ob_cube.location = (28.0, 35.1, 0.0)
ob_cube.scale = (1.964, 1.0, 1.964)
ob_cube.display_type = 'WIRE'
_m = ob_cube.modifiers.new('Boolean', 'BOOLEAN')
_m.object = ob_pocket_1
_m = ob_cube.modifiers.new('Boolean.001', 'BOOLEAN')
_m.object = ob_pocket_2
_m = ob_cube.modifiers.new('Boolean.002', 'BOOLEAN')
_m.object = ob_pocket_3
_m = ob_cube.modifiers.new('Boolean.003', 'BOOLEAN')
ob_pocket_1_001.location = (-28.0, 27.11, 0.0)
ob_pocket_1_001.rotation_euler = (1.571, -1.571, 0.0)
ob_pocket_1_001.scale = (1.25, 1.25, 1.0)
ob_pocket_1_001.display_type = 'WIRE'
ob_pocket_2_001.location = (-28.0, 17.1, 0.0)
ob_pocket_2_001.rotation_euler = (1.571, -1.571, 0.0)
ob_pocket_2_001.scale = (2.0, 2.0, 0.3636)
ob_pocket_2_001.display_type = 'WIRE'
ob_pocket_3_001.location = (-28.0, 34.05, 0.0)
ob_pocket_3_001.rotation_euler = (1.571, -1.571, 0.0)
ob_pocket_3_001.scale = (1.2, 1.2, 1.1)
ob_pocket_3_001.display_type = 'WIRE'
ob_cube_001.location = (-28.0, 35.1, 0.0)
ob_cube_001.scale = (1.964, 1.0, 1.964)
ob_cube_001.display_type = 'WIRE'
_m = ob_cube_001.modifiers.new('Boolean', 'BOOLEAN')
_m.object = ob_pocket_1_001
_m = ob_cube_001.modifiers.new('Boolean.001', 'BOOLEAN')
_m.object = ob_pocket_2_001
_m = ob_cube_001.modifiers.new('Boolean.002', 'BOOLEAN')
_m.object = ob_pocket_3_001
_m = ob_cube_001.modifiers.new('Boolean.003', 'BOOLEAN')

# ---- collection membership
scene.collection.objects.link(ob_hooks_2)
scene.collection.objects.link(ob_hooks)
scene.collection.objects.link(ob_hooks_4)
scene.collection.objects.link(ob_hooks_3)
scene.collection.objects.link(ob_main)
scene.collection.objects.link(ob_main_3)
scene.collection.objects.link(ob_main_2)
scene.collection.objects.link(ob_main_5)
scene.collection.objects.link(ob_top)
scene.collection.objects.link(ob_main_5_001)
col_collection_1.objects.link(ob_pocket_1)
col_collection_1.objects.link(ob_pocket_2)
col_collection_1.objects.link(ob_pocket_3)
col_collection_1.objects.link(ob_cube)
col_collection_1_001.objects.link(ob_pocket_1_001)
col_collection_1_001.objects.link(ob_pocket_2_001)
col_collection_1_001.objects.link(ob_pocket_3_001)
col_collection_1_001.objects.link(ob_cube_001)

# ---- scene / render settings (as saved in the file)
scene.frame_start = 1; scene.frame_end = 250; scene.frame_set(125)
scene.render.engine = 'BLENDER_EEVEE_NEXT'
scene.cycles.sampling_pattern = 'TABULATED_SOBOL'
scene.cycles.use_light_tree = False
scene.view_settings.view_transform = 'Filmic'
scene.unit_settings.scale_length = 0.001
bpy.context.view_layer.update()

# ---- added for rendering (the .blend has no active camera and no usable light): camera, sun
cam_auto = bpy.data.cameras.new('AutoCamera')
cam_auto.lens = 50.0
cam_auto.sensor_width = 36.0
cam_auto.clip_end = 1946.42
ob_auto_camera = bpy.data.objects.new('AutoCamera', cam_auto)
scene.collection.objects.link(ob_auto_camera)
ob_auto_camera.location = (110.907, -122.416, 88.7259)
ob_auto_camera.rotation_euler = (1.09748, -7.21219e-08, 0.694738)
scene.camera = ob_auto_camera
light_auto_sun = bpy.data.lights.new('AutoSun', 'SUN')
light_auto_sun.energy = 3.0
light_auto_sun.angle = 0.0523599
ob_auto_sun = bpy.data.objects.new('AutoSun', light_auto_sun)
scene.collection.objects.link(ob_auto_sun)
ob_auto_sun.rotation_euler = (0.872665, 0.174533, 0.523599)
bpy.context.view_layer.update()

